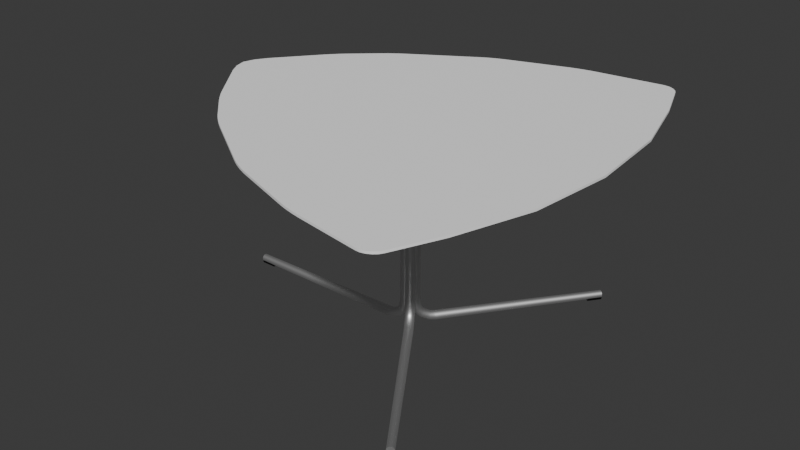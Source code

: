 # Source: Mesa_peque_a_AU.blend  (saved by Blender 4.0.36; exported with 4.5.12 LTS)
import bpy
from mathutils import Matrix  # noqa: F401  (used for matrix-valued properties, if any)

bpy.ops.wm.read_factory_settings(use_empty=True)
scene = bpy.context.scene
scene.name = 'Scene'

# ---- collections
col_collection = bpy.data.collections.new('Collection'); scene.collection.children.link(col_collection)

# ---- materials (node trees are filled in below, after node groups)
mat_base = bpy.data.materials.new('Base')
mat_base.use_transparent_shadow = False
mat_soporte_patas = bpy.data.materials.new('soporte patas')
mat_soporte_patas.use_transparent_shadow = False
mat_table = bpy.data.materials.new('Table')
mat_table.use_transparent_shadow = False

# ---- node groups
ng_auto_smooth = bpy.data.node_groups.new('Auto Smooth', 'GeometryNodeTree')
_s = ng_auto_smooth.interface.new_socket(name='Geometry', in_out='OUTPUT', socket_type='NodeSocketGeometry')
_s = ng_auto_smooth.interface.new_socket(name='Geometry', in_out='INPUT', socket_type='NodeSocketGeometry')
_s = ng_auto_smooth.interface.new_socket(name='Angle', in_out='INPUT', socket_type='NodeSocketFloat')
_s.subtype = 'ANGLE'
_s.min_value = 0.0
_s.max_value = 3.142
ng_auto_smooth.is_modifier = True
_N = ng_auto_smooth.nodes; _L = ng_auto_smooth.links
n0 = _N.new('NodeGroupOutput'); n0.name = 'Group Output'; n0.location = (480, -100)
n1 = _N.new('NodeGroupInput'); n1.name = 'Group Input'; n1.location = (-420, -300)
n2 = _N.new('NodeGroupInput'); n2.name = 'Group Input.001'; n2.location = (-60, -100)
n3 = _N.new('GeometryNodeSetShadeSmooth'); n3.name = 'Set Shade Smooth'; n3.location = (120, -100)
n3.domain = 'EDGE'
n4 = _N.new('GeometryNodeSetShadeSmooth'); n4.name = 'Set Shade Smooth.001'; n4.location = (300, -100)
n5 = _N.new('GeometryNodeInputMeshEdgeAngle'); n5.name = 'Edge Angle'; n5.location = (-420, -220)
n6 = _N.new('GeometryNodeInputEdgeSmooth'); n6.name = 'Is Edge Smooth'; n6.location = (-60, -160)
n7 = _N.new('GeometryNodeInputShadeSmooth'); n7.name = 'Is Face Smooth'; n7.location = (-240, -340)
n8 = _N.new('FunctionNodeBooleanMath'); n8.name = 'Boolean Math'; n8.location = (-60, -220)
n9 = _N.new('FunctionNodeCompare'); n9.name = 'Compare'; n9.location = (-240, -180)
n9.operation = 'LESS_EQUAL'
_L.new(n5.outputs[0], n9.inputs[0])
_L.new(n4.outputs[0], n0.inputs[0])
_L.new(n1.outputs[1], n9.inputs[1])
_L.new(n9.outputs[0], n8.inputs[0])
_L.new(n7.outputs[0], n8.inputs[1])
_L.new(n2.outputs[0], n3.inputs[0])
_L.new(n6.outputs[0], n3.inputs[1])
_L.new(n3.outputs[0], n4.inputs[0])
_L.new(n8.outputs[0], n3.inputs[2])
n0.is_active_output = True

# ---- material node trees
mat_base.use_nodes = True; mat_base.node_tree.nodes.clear()
_N = mat_base.node_tree.nodes; _L = mat_base.node_tree.links
n0 = _N.new('ShaderNodeBsdfPrincipled'); n0.name = 'Principled BSDF'; n0.location = (10, 300)
n0.inputs[1].default_value = 0.9637
n0.inputs[3].default_value = 1.45
n1 = _N.new('ShaderNodeOutputMaterial'); n1.name = 'Material Output'; n1.location = (300, 300)
_L.new(n0.outputs[0], n1.inputs[0])
n1.is_active_output = True
mat_soporte_patas.use_nodes = True; mat_soporte_patas.node_tree.nodes.clear()
_N = mat_soporte_patas.node_tree.nodes; _L = mat_soporte_patas.node_tree.links
n0 = _N.new('ShaderNodeBsdfPrincipled'); n0.name = 'Principled BSDF'; n0.location = (10, 300)
n0.inputs[0].default_value = (0.0, 0.0, 0.0, 1.0)
n0.inputs[3].default_value = 1.45
n1 = _N.new('ShaderNodeOutputMaterial'); n1.name = 'Material Output'; n1.location = (300, 300)
_L.new(n0.outputs[0], n1.inputs[0])
n1.is_active_output = True
mat_table.use_nodes = True; mat_table.node_tree.nodes.clear()
_N = mat_table.node_tree.nodes; _L = mat_table.node_tree.links
n0 = _N.new('ShaderNodeBsdfPrincipled'); n0.name = 'Principled BSDF'; n0.location = (10, 300)
n0.inputs[0].default_value = (0.9871, 0.9871, 0.9871, 1.0)
n0.inputs[2].default_value = 0.8731
n0.inputs[3].default_value = 1.45
n1 = _N.new('ShaderNodeOutputMaterial'); n1.name = 'Material Output'; n1.location = (300, 300)
_L.new(n0.outputs[0], n1.inputs[0])
n1.is_active_output = True

# ---- world
world_world = bpy.data.worlds.new('World'); scene.world = world_world
world_world.use_nodes = True; world_world.node_tree.nodes.clear()
_N = world_world.node_tree.nodes; _L = world_world.node_tree.links
n0 = _N.new('ShaderNodeOutputWorld'); n0.name = 'World Output'; n0.location = (300, 300)
n1 = _N.new('ShaderNodeBackground'); n1.name = 'Background'; n1.location = (10, 300)
n1.inputs[0].default_value = (0.05088, 0.05088, 0.05088, 1.0)
_L.new(n1.outputs[0], n0.inputs[0])
n0.is_active_output = True
world_world.color = (0.05088, 0.05088, 0.05088)
world_world.use_sun_shadow = False
world_world.sun_shadow_jitter_overblur = 0.0

# ---- meshes
me_cylinder_005 = bpy.data.meshes.new('Cylinder.005')
me_cylinder_005.from_pydata([(0.02393, -0.0398, -0.3239), (0.02393, -0.0398, 1.06), (0.01962, -0.03115, -0.3239), (0.01962, -0.03115, 1.06), (0.01792, -0.02164, -0.3239), (0.01792, -0.02164, 1.06), (0.01898, -0.01203, -0.3239), (0.01898, -0.01203, 1.06), (0.02269, -0.003113, -0.3239), (0.02269, -0.003113, 1.06), (0.02877, 0.004399, -0.3239), (0.02877, 0.004399, 1.06), (0.03671, 0.009896, -0.3239), (0.03671, 0.009896, 1.056), (0.04589, 0.01293, -0.3239), (0.04589, 0.01293, 1.056), (0.05554, 0.01326, -0.3239), (0.05554, 0.01326, 1.056), (0.0649, 0.01085, -0.3239), (0.0649, 0.01085, 1.056), (0.0732, 0.005905, -0.3239), (0.0732, 0.005905, 1.056), (0.07977, -0.001179, -0.3239), (0.07977, -0.001179, 1.056), (0.08408, -0.009828, -0.3239), (0.08408, -0.009828, 1.056), (0.08578, -0.01934, -0.3239), (0.08578, -0.01934, 1.056), (0.08473, -0.02894, -0.3239), (0.08473, -0.02894, 1.056), (0.08102, -0.03787, -0.3239), (0.08102, -0.03787, 1.06), (0.07494, -0.04538, -0.3239), (0.07494, -0.04538, 1.06), (0.06699, -0.05087, -0.3239), (0.06699, -0.05087, 1.06), (0.05782, -0.05391, -0.3239), (0.05782, -0.05391, 1.06), (0.04816, -0.05424, -0.3239), (0.04816, -0.05424, 1.06), (0.0388, -0.05183, -0.3239), (0.0388, -0.05183, 1.06), (0.0305, -0.04688, -0.3239), (0.0305, -0.04688, 1.06), (0.02732, -0.0447, -0.3626), (0.02344, -0.03667, -0.3663), (0.02214, -0.02773, -0.3697), (0.02351, -0.0186, -0.3726), (0.02746, -0.01001, -0.3746), (0.03366, -0.002679, -0.3757), (0.04161, 0.002818, -0.3757), (0.05066, 0.006029, -0.3746), (0.06008, 0.006695, -0.3726), (0.06911, 0.004761, -0.3697), (0.07702, 0.000385, -0.3663), (0.08316, -0.006079, -0.3626), (0.08704, -0.01411, -0.3589), (0.08835, -0.02305, -0.3554), (0.08697, -0.03218, -0.3526), (0.08302, -0.04077, -0.3506), (0.07682, -0.0481, -0.3495), (0.06888, -0.0536, -0.3495), (0.05983, -0.05681, -0.3506), (0.0504, -0.05747, -0.3526), (0.04137, -0.05554, -0.3554), (0.03346, -0.05116, -0.3589), (0.03339, -0.05347, -0.4047), (0.03034, -0.04665, -0.4108), (0.02981, -0.03882, -0.4165), (0.03182, -0.03061, -0.4211), (0.03623, -0.02269, -0.4245), (0.04266, -0.0157, -0.4262), (0.05061, -0.0102, -0.4262), (0.05942, -0.006644, -0.4245), (0.06839, -0.005318, -0.4211), (0.07678, -0.006329, -0.4165), (0.08392, -0.009594, -0.4108), (0.08923, -0.01485, -0.4047), (0.09227, -0.02167, -0.3986), (0.09281, -0.0295, -0.3929), (0.09079, -0.03771, -0.3882), (0.08639, -0.04563, -0.3849), (0.07995, -0.05262, -0.3831), (0.072, -0.05812, -0.3831), (0.06319, -0.06167, -0.3849), (0.05422, -0.063, -0.3882), (0.04583, -0.06199, -0.3929), (0.03869, -0.05872, -0.3986), (0.04986, -0.07729, -0.4394), (0.04835, -0.07269, -0.4477), (0.04923, -0.0669, -0.4554), (0.05242, -0.06039, -0.4618), (0.05766, -0.05368, -0.4664), (0.06453, -0.04732, -0.4687), (0.07248, -0.04182, -0.4687), (0.08086, -0.03764, -0.4664), (0.08899, -0.0351, -0.4618), (0.0962, -0.03441, -0.4554), (0.1019, -0.03563, -0.4477), (0.1057, -0.03867, -0.4394), (0.1072, -0.04326, -0.431), (0.1063, -0.04905, -0.4233), (0.1031, -0.05556, -0.4169), (0.0979, -0.06227, -0.4124), (0.09102, -0.06863, -0.41), (0.08308, -0.07413, -0.41), (0.0747, -0.07832, -0.4124), (0.06657, -0.08086, -0.4169), (0.05935, -0.08154, -0.4233), (0.05363, -0.08032, -0.431), (0.08147, -0.123, -0.4702), (0.08166, -0.1208, -0.4796), (0.08409, -0.1173, -0.4883), (0.08858, -0.1127, -0.4954), (0.09475, -0.1073, -0.5006), (0.1021, -0.1016, -0.5033), (0.1101, -0.09615, -0.5033), (0.1179, -0.09126, -0.5006), (0.1251, -0.08738, -0.4954), (0.1311, -0.08482, -0.4883), (0.1352, -0.08379, -0.4796), (0.1373, -0.08437, -0.4702), (0.1371, -0.08652, -0.4608), (0.1347, -0.09005, -0.4521), (0.1302, -0.09469, -0.4449), (0.124, -0.1001, -0.4398), (0.1167, -0.1057, -0.4371), (0.1087, -0.1112, -0.4371), (0.1008, -0.1161, -0.4398), (0.09363, -0.12, -0.4449), (0.08771, -0.1225, -0.4521), (0.08354, -0.1236, -0.4608), (0.1062, -0.1588, -0.4778), (0.1072, -0.1578, -0.4874), (0.1105, -0.1554, -0.4962), (0.1156, -0.1517, -0.5035), (0.1222, -0.147, -0.5087), (0.1298, -0.1417, -0.5114), (0.1378, -0.1362, -0.5114), (0.1454, -0.131, -0.5087), (0.1522, -0.1264, -0.5035), (0.1574, -0.1229, -0.4962), (0.1608, -0.1208, -0.4874), (0.1621, -0.1202, -0.4778), (0.161, -0.1211, -0.4683), (0.1578, -0.1235, -0.4595), (0.1527, -0.1272, -0.4522), (0.146, -0.1319, -0.447), (0.1385, -0.1372, -0.4442), (0.1305, -0.1427, -0.4442), (0.1229, -0.1479, -0.447), (0.1161, -0.1525, -0.4522), (0.1108, -0.156, -0.4595), (0.1074, -0.1581, -0.4683), (0.8282, -1.191, -0.4903), (0.8291, -1.191, -0.498), (0.8317, -1.189, -0.5052), (0.8358, -1.186, -0.5111), (0.8412, -1.182, -0.5153), (0.8474, -1.178, -0.5176), (0.8538, -1.173, -0.5176), (0.86, -1.169, -0.5153), (0.8655, -1.165, -0.5111), (0.8698, -1.162, -0.5052), (0.8725, -1.161, -0.498), (0.8735, -1.16, -0.4903), (0.8727, -1.161, -0.4825), (0.8701, -1.163, -0.4754), (0.8659, -1.166, -0.4695), (0.8605, -1.17, -0.4652), (0.8544, -1.174, -0.463), (0.8479, -1.178, -0.463), (0.8417, -1.183, -0.4652), (0.8362, -1.186, -0.4695), (0.832, -1.189, -0.4754), (0.8292, -1.191, -0.4825), (0.7895, -1.094, -0.4615), (0.796, -1.09, -0.4615), (0.8146, -1.076, -0.4972), (0.8118, -1.078, -0.5044), (0.7771, -1.102, -0.5105), (0.7729, -1.105, -0.5044), (0.7831, -1.098, -0.4637), (0.8156, -1.075, -0.4893), (0.7826, -1.098, -0.5148), (0.7776, -1.102, -0.468), (0.8147, -1.076, -0.4814), (0.7889, -1.093, -0.5171), (0.7732, -1.105, -0.4741), (0.8121, -1.078, -0.4741), (0.7955, -1.089, -0.5171), (0.7704, -1.107, -0.4814), (0.8078, -1.081, -0.468), (0.8018, -1.084, -0.5148), (0.7694, -1.107, -0.4893), (0.8023, -1.085, -0.4637), (0.8074, -1.081, -0.5105), (0.7702, -1.107, -0.4972), (0.8317, -1.189, -0.5204), (0.8358, -1.186, -0.5264), (0.8412, -1.182, -0.5306), (0.8474, -1.178, -0.5328), (0.8538, -1.173, -0.5328), (0.86, -1.169, -0.5306), (0.8655, -1.165, -0.5264), (0.8698, -1.162, -0.5204), (0.7771, -1.102, -0.5257), (0.7826, -1.098, -0.5301), (0.7889, -1.093, -0.5323), (0.7955, -1.089, -0.5323), (0.8018, -1.084, -0.5301), (0.8074, -1.081, -0.5257), (0.8118, -1.078, -0.5197), (0.7729, -1.105, -0.5197), (-0.0114, 0.0356, -0.3239), (-0.0114, 0.0356, 1.06), (-0.001837, 0.03422, -0.3239), (-0.001837, 0.03422, 1.06), (0.006953, 0.03021, -0.3239), (0.006953, 0.03021, 1.06), (0.01426, 0.02388, -0.3239), (0.01426, 0.02388, 1.06), (0.01948, 0.01575, -0.3239), (0.01948, 0.01575, 1.06), (0.0222, 0.006481, -0.3239), (0.0222, 0.006481, 1.06), (0.0222, -0.003181, -0.3239), (0.0222, -0.003181, 1.056), (0.01948, -0.01245, -0.3239), (0.01948, -0.01245, 1.056), (0.01426, -0.02058, -0.3239), (0.01426, -0.02058, 1.056), (0.006953, -0.02691, -0.3239), (0.006953, -0.02691, 1.056), (-0.001837, -0.03092, -0.3239), (-0.001837, -0.03092, 1.056), (-0.0114, -0.0323, -0.3239), (-0.0114, -0.0323, 1.056), (-0.02097, -0.03092, -0.3239), (-0.02097, -0.03092, 1.056), (-0.02976, -0.02691, -0.3239), (-0.02976, -0.02691, 1.056), (-0.03706, -0.02058, -0.3239), (-0.03706, -0.02058, 1.056), (-0.04228, -0.01245, -0.3239), (-0.04228, -0.01245, 1.06), (-0.045, -0.003182, -0.3239), (-0.045, -0.003182, 1.06), (-0.045, 0.006481, -0.3239), (-0.045, 0.006481, 1.06), (-0.04228, 0.01575, -0.3239), (-0.04228, 0.01575, 1.06), (-0.03706, 0.02388, -0.3239), (-0.03706, 0.02388, 1.06), (-0.02975, 0.03021, -0.3239), (-0.02975, 0.03021, 1.06), (-0.02097, 0.03422, -0.3239), (-0.02097, 0.03422, 1.06), (-0.01736, 0.0356, -0.3626), (-0.008548, 0.03422, -0.3663), (-0.0004514, 0.03021, -0.3697), (0.006276, 0.02388, -0.3726), (0.01109, 0.01575, -0.3746), (0.0136, 0.006481, -0.3757), (0.0136, -0.003181, -0.3757), (0.01109, -0.01245, -0.3746), (0.006275, -0.02058, -0.3726), (-0.0004513, -0.02691, -0.3697), (-0.008548, -0.03092, -0.3663), (-0.01736, -0.0323, -0.3626), (-0.02617, -0.03092, -0.3589), (-0.03427, -0.02691, -0.3554), (-0.04099, -0.02058, -0.3526), (-0.04581, -0.01245, -0.3506), (-0.04831, -0.003182, -0.3495), (-0.04831, 0.006482, -0.3495), (-0.04581, 0.01575, -0.3506), (-0.04099, 0.02388, -0.3526), (-0.03427, 0.03021, -0.3554), (-0.02617, 0.03422, -0.3589), (-0.02802, 0.0356, -0.4047), (-0.02068, 0.03422, -0.4108), (-0.01393, 0.03021, -0.4165), (-0.00833, 0.02388, -0.4211), (-0.00432, 0.01575, -0.4245), (-0.002231, 0.006481, -0.4262), (-0.002232, -0.003182, -0.4262), (-0.00432, -0.01245, -0.4245), (-0.00833, -0.02058, -0.4211), (-0.01393, -0.02691, -0.4165), (-0.02068, -0.03092, -0.4108), (-0.02802, -0.0323, -0.4047), (-0.03536, -0.03092, -0.3986), (-0.04211, -0.02691, -0.3929), (-0.04771, -0.02058, -0.3882), (-0.05172, -0.01245, -0.3849), (-0.05381, -0.003181, -0.3831), (-0.05381, 0.006481, -0.3831), (-0.05172, 0.01575, -0.3849), (-0.04771, 0.02388, -0.3882), (-0.04211, 0.03021, -0.3929), (-0.03536, 0.03422, -0.3986), (-0.05698, 0.0356, -0.4394), (-0.05234, 0.03422, -0.4477), (-0.04808, 0.03021, -0.4554), (-0.04454, 0.02388, -0.4618), (-0.042, 0.01575, -0.4664), (-0.04068, 0.006481, -0.4687), (-0.04068, -0.003182, -0.4687), (-0.042, -0.01245, -0.4664), (-0.04454, -0.02058, -0.4618), (-0.04808, -0.02691, -0.4554), (-0.05234, -0.03092, -0.4477), (-0.05698, -0.0323, -0.4394), (-0.06162, -0.03092, -0.431), (-0.06588, -0.02691, -0.4233), (-0.06942, -0.02058, -0.4169), (-0.07196, -0.01245, -0.4124), (-0.07328, -0.003181, -0.41), (-0.07328, 0.006481, -0.41), (-0.07196, 0.01575, -0.4124), (-0.06942, 0.02388, -0.4169), (-0.06588, 0.03021, -0.4233), (-0.06162, 0.03422, -0.431), (-0.1126, 0.0356, -0.4702), (-0.1109, 0.03422, -0.4796), (-0.1094, 0.03021, -0.4883), (-0.1081, 0.02388, -0.4954), (-0.1072, 0.01575, -0.5006), (-0.1067, 0.006481, -0.5033), (-0.1067, -0.003181, -0.5033), (-0.1072, -0.01245, -0.5006), (-0.1081, -0.02058, -0.4954), (-0.1094, -0.02691, -0.4883), (-0.1109, -0.03092, -0.4796), (-0.1126, -0.0323, -0.4702), (-0.1142, -0.03092, -0.4608), (-0.1157, -0.02691, -0.4521), (-0.117, -0.02058, -0.4449), (-0.1179, -0.01245, -0.4398), (-0.1184, -0.003181, -0.4371), (-0.1184, 0.006481, -0.4371), (-0.1179, 0.01575, -0.4398), (-0.117, 0.02388, -0.4449), (-0.1157, 0.03021, -0.4521), (-0.1142, 0.03422, -0.4608), (-0.1561, 0.0356, -0.4778), (-0.1559, 0.03422, -0.4874), (-0.1557, 0.03021, -0.4962), (-0.1556, 0.02388, -0.5035), (-0.1555, 0.01575, -0.5087), (-0.1555, 0.006482, -0.5114), (-0.1555, -0.003182, -0.5114), (-0.1555, -0.01245, -0.5087), (-0.1556, -0.02058, -0.5035), (-0.1557, -0.02691, -0.4962), (-0.1559, -0.03092, -0.4874), (-0.1561, -0.0323, -0.4778), (-0.1562, -0.03092, -0.4683), (-0.1564, -0.02691, -0.4595), (-0.1565, -0.02058, -0.4522), (-0.1566, -0.01245, -0.447), (-0.1567, -0.003181, -0.4442), (-0.1567, 0.00648, -0.4442), (-0.1566, 0.01575, -0.447), (-0.1565, 0.02388, -0.4522), (-0.1564, 0.03021, -0.4595), (-0.1562, 0.03422, -0.4683), (-1.416, 0.02921, -0.4903), (-1.416, 0.02809, -0.498), (-1.416, 0.02483, -0.5052), (-1.416, 0.01969, -0.5111), (-1.416, 0.0131, -0.5153), (-1.416, 0.005572, -0.5176), (-1.416, -0.002272, -0.5176), (-1.416, -0.009798, -0.5153), (-1.416, -0.0164, -0.5111), (-1.416, -0.02153, -0.5052), (-1.416, -0.02479, -0.498), (-1.416, -0.02591, -0.4903), (-1.416, -0.02479, -0.4825), (-1.416, -0.02153, -0.4754), (-1.416, -0.0164, -0.4695), (-1.417, -0.009798, -0.4652), (-1.417, -0.002272, -0.463), (-1.417, 0.005571, -0.463), (-1.417, 0.0131, -0.4652), (-1.416, 0.0197, -0.4695), (-1.416, 0.02483, -0.4754), (-1.416, 0.02809, -0.4825), (-1.314, 0.005645, -0.4615), (-1.314, -0.002346, -0.4615), (-1.313, -0.02529, -0.4972), (-1.313, -0.02197, -0.5044), (-1.313, 0.02004, -0.5105), (-1.313, 0.02527, -0.5044), (-1.314, 0.01331, -0.4637), (-1.313, -0.02643, -0.4893), (-1.313, 0.01331, -0.5148), (-1.314, 0.02004, -0.468), (-1.314, -0.02529, -0.4814), (-1.313, 0.005646, -0.5171), (-1.314, 0.02527, -0.4741), (-1.314, -0.02197, -0.4741), (-1.313, -0.002347, -0.5171), (-1.314, 0.02859, -0.4814), (-1.314, -0.01674, -0.468), (-1.313, -0.01001, -0.5148), (-1.313, 0.02973, -0.4893), (-1.314, -0.01001, -0.4637), (-1.313, -0.01674, -0.5105), (-1.313, 0.02859, -0.4972), (-1.416, 0.02483, -0.5204), (-1.416, 0.01969, -0.5264), (-1.416, 0.0131, -0.5306), (-1.416, 0.005572, -0.5328), (-1.416, -0.002272, -0.5328), (-1.416, -0.009798, -0.5306), (-1.416, -0.0164, -0.5264), (-1.416, -0.02153, -0.5204), (-1.313, 0.02004, -0.5257), (-1.313, 0.01331, -0.5301), (-1.313, 0.005646, -0.5323), (-1.313, -0.002347, -0.5323), (-1.313, -0.01001, -0.5301), (-1.313, -0.01674, -0.5257), (-1.313, -0.02197, -0.5197), (-1.313, 0.02527, -0.5197), (0.07183, 0.02605, -0.3239), (0.07183, 0.02605, 1.06), (0.06512, 0.0191, -0.3239), (0.06512, 0.0191, 1.06), (0.05672, 0.01433, -0.3239), (0.05672, 0.01433, 1.06), (0.04731, 0.01211, -0.3239), (0.04731, 0.01211, 1.06), (0.03766, 0.01264, -0.3239), (0.03766, 0.01264, 1.06), (0.02855, 0.01586, -0.3239), (0.02855, 0.01586, 1.06), (0.02072, 0.02152, -0.3239), (0.02072, 0.02152, 1.056), (0.0148, 0.02916, -0.3239), (0.0148, 0.02916, 1.056), (0.01127, 0.03815, -0.3239), (0.01127, 0.03815, 1.056), (0.01042, 0.04778, -0.3239), (0.01042, 0.04778, 1.056), (0.01231, 0.05725, -0.3239), (0.01231, 0.05725, 1.056), (0.0168, 0.06581, -0.3239), (0.0168, 0.06581, 1.056), (0.02352, 0.07276, -0.3239), (0.02352, 0.07276, 1.056), (0.03192, 0.07753, -0.3239), (0.03192, 0.07753, 1.056), (0.04132, 0.07974, -0.3239), (0.04132, 0.07974, 1.056), (0.05097, 0.07922, -0.3239), (0.05097, 0.07922, 1.06), (0.06008, 0.07599, -0.3239), (0.06008, 0.07599, 1.06), (0.06791, 0.07034, -0.3239), (0.06791, 0.07034, 1.06), (0.07383, 0.0627, -0.3239), (0.07383, 0.0627, 1.06), (0.07736, 0.0537, -0.3239), (0.07736, 0.0537, 1.06), (0.07821, 0.04408, -0.3239), (0.07821, 0.04408, 1.06), (0.07632, 0.0346, -0.3239), (0.07632, 0.0346, 1.06), (0.07532, 0.03088, -0.3626), (0.06905, 0.02454, -0.3663), (0.06105, 0.02033, -0.3697), (0.05198, 0.01858, -0.3726), (0.04258, 0.01944, -0.3746), (0.03359, 0.02284, -0.3757), (0.02576, 0.0285, -0.3757), (0.01971, 0.03596, -0.3746), (0.01594, 0.04462, -0.3726), (0.01475, 0.05378, -0.3697), (0.01624, 0.06269, -0.3663), (0.02029, 0.07064, -0.3626), (0.02656, 0.07698, -0.3589), (0.03456, 0.08119, -0.3554), (0.04363, 0.08293, -0.3526), (0.05303, 0.08207, -0.3506), (0.06202, 0.07868, -0.3495), (0.06985, 0.07302, -0.3495), (0.0759, 0.06556, -0.3506), (0.07967, 0.05689, -0.3526), (0.08086, 0.04774, -0.3554), (0.07937, 0.03882, -0.3589), (0.08157, 0.03952, -0.4047), (0.07615, 0.03437, -0.4108), (0.06895, 0.03126, -0.4165), (0.06054, 0.03042, -0.4211), (0.0516, 0.03193, -0.4245), (0.04286, 0.03567, -0.4262), (0.03503, 0.04132, -0.4262), (0.02874, 0.04845, -0.4245), (0.0245, 0.05646, -0.4211), (0.02265, 0.06471, -0.4165), (0.02335, 0.07253, -0.4108), (0.02653, 0.07928, -0.4047), (0.03195, 0.08443, -0.3986), (0.03915, 0.08754, -0.3929), (0.04756, 0.08838, -0.3882), (0.0565, 0.08687, -0.3849), (0.06524, 0.08313, -0.3831), (0.07307, 0.07748, -0.3831), (0.07936, 0.07035, -0.3849), (0.0836, 0.06234, -0.3882), (0.08545, 0.05409, -0.3929), (0.08475, 0.04627, -0.3986), (0.09853, 0.06299, -0.4394), (0.0947, 0.06004, -0.4477), (0.08894, 0.05893, -0.4554), (0.08174, 0.05977, -0.4618), (0.07367, 0.06247, -0.4664), (0.06538, 0.06683, -0.4687), (0.05755, 0.07249, -0.4687), (0.05081, 0.07899, -0.4664), (0.0457, 0.08581, -0.4618), (0.04265, 0.09238, -0.4554), (0.04189, 0.09819, -0.4477), (0.04349, 0.1028, -0.4394), (0.04732, 0.1057, -0.431), (0.05307, 0.1068, -0.4233), (0.06028, 0.106, -0.4169), (0.06835, 0.1033, -0.4124), (0.07664, 0.09891, -0.41), (0.08447, 0.09325, -0.41), (0.09121, 0.08675, -0.4124), (0.09632, 0.07994, -0.4169), (0.09937, 0.07336, -0.4233), (0.1001, 0.06756, -0.431), (0.1311, 0.108, -0.4702), (0.129, 0.1075, -0.4796), (0.1248, 0.1086, -0.4883), (0.119, 0.1113, -0.4954), (0.1119, 0.1153, -0.5006), (0.1041, 0.1204, -0.5033), (0.09623, 0.126, -0.5033), (0.08899, 0.1318, -0.5006), (0.08293, 0.1373, -0.4954), (0.07854, 0.1421, -0.4883), (0.07618, 0.1457, -0.4796), (0.07604, 0.1478, -0.4702), (0.07813, 0.1483, -0.4608), (0.08227, 0.1472, -0.4521), (0.08814, 0.1445, -0.4449), (0.09526, 0.1405, -0.4398), (0.103, 0.1355, -0.4371), (0.1109, 0.1298, -0.4371), (0.1181, 0.124, -0.4398), (0.1242, 0.1185, -0.4449), (0.1286, 0.1138, -0.4521), (0.1309, 0.1102, -0.4608), (0.1566, 0.1433, -0.4778), (0.1553, 0.144, -0.4874), (0.152, 0.1462, -0.4962), (0.1468, 0.1498, -0.5035), (0.1401, 0.1545, -0.5087), (0.1326, 0.1599, -0.5114), (0.1248, 0.1655, -0.5114), (0.1173, 0.171, -0.5087), (0.1107, 0.1758, -0.5035), (0.1057, 0.1796, -0.4962), (0.1025, 0.1821, -0.4874), (0.1015, 0.1831, -0.4778), (0.1027, 0.1824, -0.4683), (0.1061, 0.1802, -0.4595), (0.1113, 0.1766, -0.4522), (0.1179, 0.1719, -0.447), (0.1255, 0.1665, -0.4442), (0.1333, 0.1608, -0.4442), (0.1408, 0.1554, -0.447), (0.1473, 0.1505, -0.4522), (0.1524, 0.1467, -0.4595), (0.1555, 0.1442, -0.4683), (0.8893, 1.168, -0.4903), (0.8883, 1.169, -0.498), (0.8856, 1.171, -0.5052), (0.8814, 1.174, -0.5111), (0.876, 1.177, -0.5153), (0.8699, 1.182, -0.5176), (0.8635, 1.186, -0.5176), (0.8574, 1.191, -0.5153), (0.8521, 1.195, -0.5111), (0.848, 1.198, -0.5052), (0.8455, 1.2, -0.498), (0.8447, 1.201, -0.4903), (0.8456, 1.2, -0.4825), (0.8484, 1.198, -0.4754), (0.8526, 1.195, -0.4695), (0.858, 1.192, -0.4652), (0.8641, 1.187, -0.463), (0.8705, 1.183, -0.463), (0.8765, 1.178, -0.4652), (0.8818, 1.174, -0.4695), (0.8859, 1.171, -0.4754), (0.8885, 1.169, -0.4825), (0.8104, 1.099, -0.4615), (0.8039, 1.104, -0.4615), (0.7849, 1.117, -0.4972), (0.7876, 1.115, -0.5044), (0.8215, 1.09, -0.5105), (0.8259, 1.087, -0.5044), (0.8166, 1.095, -0.4637), (0.7841, 1.118, -0.4893), (0.8161, 1.094, -0.5148), (0.822, 1.091, -0.468), (0.7851, 1.117, -0.4814), (0.8098, 1.099, -0.5171), (0.8262, 1.088, -0.4741), (0.7879, 1.115, -0.4741), (0.8033, 1.103, -0.5171), (0.8288, 1.086, -0.4814), (0.7922, 1.112, -0.468), (0.7971, 1.108, -0.5148), (0.8296, 1.085, -0.4893), (0.7977, 1.109, -0.4637), (0.7917, 1.112, -0.5105), (0.8286, 1.085, -0.4972), (0.8856, 1.171, -0.5204), (0.8814, 1.174, -0.5264), (0.876, 1.177, -0.5306), (0.8699, 1.182, -0.5328), (0.8635, 1.186, -0.5328), (0.8574, 1.191, -0.5306), (0.8521, 1.195, -0.5264), (0.848, 1.198, -0.5204), (0.8215, 1.09, -0.5257), (0.8161, 1.094, -0.5301), (0.8098, 1.099, -0.5323), (0.8033, 1.103, -0.5323), (0.7971, 1.108, -0.5301), (0.7917, 1.112, -0.5257), (0.7876, 1.115, -0.5197), (0.8259, 1.087, -0.5197), (-1.437, -0.175, 1.076), (-1.437, 0.1649, 1.076), (-1.513, -0.005032, 1.076), (1.485, -0.04745, 1.076), (0.4265, -0.03693, 1.076), (-0.1932, -0.02633, 1.076), (-0.8128, -0.01572, 1.076), (0.434, 1.413, 1.076), (-0.1982, -1.279, 1.076), (-1.489, -0.09, 1.076), (1.423, -0.6497, 1.076), (-0.8141, -0.4547, 1.076), (-0.1957, -0.6582, 1.076), (0.4228, -0.7645, 1.076), (1.428, 0.5798, 1.076), (-1.489, 0.07994, 1.076), (-0.8116, 0.4083, 1.076), (-0.1907, 0.5831, 1.076), (0.4303, 0.6881, 1.076), (-1.163, -0.01038, 1.076), (-1.152, -0.2723, 1.076), (-1.15, 0.2441, 1.076), (1.282, 1.088, 1.076), (-0.8109, 0.6203, 1.076), (-0.1894, 0.898, 1.076), (0.4321, 1.051, 1.076), (-1.463, 0.1224, 1.076), (-1.137, 0.3988, 1.076), (-1.463, -0.1325, 1.076), (1.252, -1.183, 1.076), (-0.8147, -0.6669, 1.076), (-0.1969, -0.9684, 1.076), (0.4209, -1.128, 1.076), (-1.139, -0.4264, 1.076), (-1.437, -0.175, 1.06), (-1.437, 0.1649, 1.06), (-1.513, -0.005032, 1.06), (1.485, -0.04745, 1.06), (0.4265, -0.03693, 1.06), (-0.1932, -0.02633, 1.06), (-0.8128, -0.01572, 1.06), (0.4325, 1.397, 1.076), (-0.1923, -1.263, 1.076), (-1.489, -0.09, 1.06), (1.423, -0.6497, 1.06), (-0.8141, -0.4547, 1.06), (-0.1957, -0.6582, 1.06), (0.4228, -0.7645, 1.06), (1.428, 0.5798, 1.06), (-1.489, 0.07994, 1.06), (-0.8116, 0.4083, 1.06), (-0.1907, 0.5831, 1.06), (0.4303, 0.6881, 1.06), (-1.163, -0.01038, 1.06), (-1.152, -0.2723, 1.06), (-1.15, 0.2441, 1.06), (1.282, 1.088, 1.06), (-0.8109, 0.6203, 1.06), (-0.1894, 0.898, 1.06), (0.4321, 1.051, 1.06), (-1.463, 0.1224, 1.06), (-1.137, 0.3988, 1.06), (-1.463, -0.1325, 1.06), (1.252, -1.183, 1.06), (-0.8147, -0.6669, 1.06), (-0.1969, -0.9684, 1.06), (0.4209, -1.128, 1.06), (-1.139, -0.4264, 1.06), (0.9763, -1.585, 1.076), (1.109, -1.513, 1.076), (1.007, -1.586, 1.076), (1.039, -1.578, 1.076), (1.069, -1.562, 1.076), (1.093, -1.54, 1.076), (1.16, 1.407, 1.076), (1.031, 1.485, 1.076), (1.145, 1.434, 1.076), (1.122, 1.457, 1.076), (1.093, 1.475, 1.076), (1.062, 1.484, 1.076), (1.109, -1.513, 1.06), (0.9763, -1.585, 1.06), (1.093, -1.54, 1.06), (1.069, -1.562, 1.06), (1.039, -1.578, 1.06), (1.007, -1.586, 1.06), (1.031, 1.485, 1.06), (1.16, 1.407, 1.06), (1.062, 1.484, 1.06), (1.093, 1.475, 1.06), (1.122, 1.457, 1.06), (1.145, 1.434, 1.06), (-0.8777, -0.8193, 1.076), (-0.7427, -0.9262, 1.076), (-0.8151, -0.7927, 1.076), (-0.8368, -0.8555, 1.076), (-0.7874, -0.8947, 1.076), (-0.2708, -1.232, 1.076), (-0.1164, -1.307, 1.076), (-0.1978, -1.192, 1.076), (-0.2235, -1.259, 1.076), (-0.167, -1.286, 1.076), (0.3373, -1.464, 1.076), (0.5043, -1.506, 1.076), (0.4195, -1.406, 1.076), (0.3896, -1.48, 1.076), (0.4507, -1.495, 1.076), (0.5199, 1.424, 1.076), (0.3517, 1.387, 1.076), (0.4336, 1.327, 1.076), (0.4659, 1.415, 1.076), (0.4044, 1.401, 1.076), (-0.1058, 1.239, 1.076), (-0.2619, 1.168, 1.076), (-0.1885, 1.126, 1.076), (-0.1569, 1.22, 1.076), (-0.214, 1.194, 1.076), (-0.7365, 0.8774, 1.076), (-0.875, 0.7748, 1.076), (-0.8106, 0.7458, 1.076), (-0.7821, 0.8471, 1.076), (-0.8328, 0.8096, 1.076), (-1.059, 0.6109, 1.076), (-1.178, 0.4862, 1.076), (-1.131, 0.4673, 1.076), (-1.099, 0.5732, 1.076), (-1.142, 0.5275, 1.076), (-1.179, -0.5119, 1.076), (-1.064, -0.6404, 1.076), (-1.133, -0.4943, 1.076), (-1.144, -0.5542, 1.076), (-1.102, -0.6013, 1.076), (-0.7427, -0.9262, 1.06), (-0.8777, -0.8193, 1.06), (-0.8151, -0.7927, 1.06), (-0.7874, -0.8947, 1.06), (-0.8368, -0.8555, 1.06), (-0.1164, -1.307, 1.06), (-0.2708, -1.232, 1.06), (-0.1978, -1.192, 1.06), (-0.167, -1.286, 1.06), (-0.2235, -1.259, 1.06), (0.5043, -1.506, 1.06), (0.3373, -1.464, 1.06), (0.4195, -1.406, 1.06), (0.4507, -1.495, 1.06), (0.3896, -1.48, 1.06), (0.3517, 1.387, 1.06), (0.5199, 1.424, 1.06), (0.4336, 1.327, 1.06), (0.4044, 1.401, 1.06), (0.4659, 1.415, 1.06), (-0.2619, 1.168, 1.06), (-0.1058, 1.239, 1.06), (-0.1885, 1.126, 1.06), (-0.214, 1.194, 1.06), (-0.1569, 1.22, 1.06), (-0.875, 0.7748, 1.06), (-0.7365, 0.8774, 1.06), (-0.8106, 0.7458, 1.06), (-0.8328, 0.8096, 1.06), (-0.7821, 0.8471, 1.06), (-1.178, 0.4862, 1.06), (-1.059, 0.6109, 1.06), (-1.131, 0.4673, 1.06), (-1.142, 0.5275, 1.06), (-1.099, 0.5732, 1.06), (-1.064, -0.6404, 1.06), (-1.179, -0.5119, 1.06), (-1.133, -0.4943, 1.06), (-1.102, -0.6013, 1.06), (-1.144, -0.5542, 1.06)], [], [(0, 1, 3, 2), (2, 3, 5, 4), (4, 5, 7, 6), (6, 7, 9, 8), (8, 9, 11, 10), (10, 11, 13, 12), (12, 13, 15, 14), (14, 15, 17, 16), (16, 17, 19, 18), (18, 19, 21, 20), (20, 21, 23, 22), (22, 23, 25, 24), (24, 25, 27, 26), (26, 27, 29, 28), (28, 29, 31, 30), (30, 31, 33, 32), (32, 33, 35, 34), (34, 35, 37, 36), (36, 37, 39, 38), (38, 39, 41, 40), (3, 1, 43, 41, 39, 37, 35, 33, 31, 29, 27, 25, 23, 21, 19, 17, 15, 13, 11, 9, 7, 5), (40, 41, 43, 42), (42, 43, 1, 0), (4, 6, 47, 46), (51, 52, 74, 73), (14, 16, 52, 51), (0, 2, 45, 44), (24, 26, 57, 56), (34, 36, 62, 61), (10, 12, 50, 49), (20, 22, 55, 54), (30, 32, 60, 59), (40, 42, 65, 64), (6, 8, 48, 47), (16, 18, 53, 52), (26, 28, 58, 57), (36, 38, 63, 62), (2, 4, 46, 45), (12, 14, 51, 50), (22, 24, 56, 55), (32, 34, 61, 60), (42, 0, 44, 65), (8, 10, 49, 48), (18, 20, 54, 53), (28, 30, 59, 58), (38, 40, 64, 63), (66, 67, 89, 88), (44, 45, 67, 66), (59, 60, 82, 81), (52, 53, 75, 74), (45, 46, 68, 67), (60, 61, 83, 82), (53, 54, 76, 75), (46, 47, 69, 68), (61, 62, 84, 83), (54, 55, 77, 76), (47, 48, 70, 69), (62, 63, 85, 84), (55, 56, 78, 77), (48, 49, 71, 70), (63, 64, 86, 85), (56, 57, 79, 78), (49, 50, 72, 71), (64, 65, 87, 86), (57, 58, 80, 79), (50, 51, 73, 72), (65, 44, 66, 87), (58, 59, 81, 80), (96, 97, 119, 118), (81, 82, 104, 103), (74, 75, 97, 96), (67, 68, 90, 89), (82, 83, 105, 104), (75, 76, 98, 97), (68, 69, 91, 90), (83, 84, 106, 105), (76, 77, 99, 98), (69, 70, 92, 91), (84, 85, 107, 106), (77, 78, 100, 99), (70, 71, 93, 92), (85, 86, 108, 107), (78, 79, 101, 100), (71, 72, 94, 93), (86, 87, 109, 108), (79, 80, 102, 101), (72, 73, 95, 94), (87, 66, 88, 109), (80, 81, 103, 102), (73, 74, 96, 95), (111, 112, 134, 133), (89, 90, 112, 111), (104, 105, 127, 126), (97, 98, 120, 119), (90, 91, 113, 112), (105, 106, 128, 127), (98, 99, 121, 120), (91, 92, 114, 113), (106, 107, 129, 128), (99, 100, 122, 121), (92, 93, 115, 114), (107, 108, 130, 129), (100, 101, 123, 122), (93, 94, 116, 115), (108, 109, 131, 130), (101, 102, 124, 123), (94, 95, 117, 116), (109, 88, 110, 131), (102, 103, 125, 124), (95, 96, 118, 117), (88, 89, 111, 110), (103, 104, 126, 125), (177, 176, 171, 170), (126, 127, 149, 148), (119, 120, 142, 141), (112, 113, 135, 134), (127, 128, 150, 149), (120, 121, 143, 142), (113, 114, 136, 135), (128, 129, 151, 150), (121, 122, 144, 143), (114, 115, 137, 136), (129, 130, 152, 151), (122, 123, 145, 144), (115, 116, 138, 137), (130, 131, 153, 152), (123, 124, 146, 145), (116, 117, 139, 138), (131, 110, 132, 153), (124, 125, 147, 146), (117, 118, 140, 139), (110, 111, 133, 132), (125, 126, 148, 147), (118, 119, 141, 140), (154, 155, 156, 157, 158, 159, 160, 161, 162, 163, 164, 165, 166, 167, 168, 169, 170, 171, 172, 173, 174, 175), (179, 178, 164, 163), (196, 179, 212, 211), (176, 182, 172, 171), (178, 183, 165, 164), (162, 161, 203, 204), (182, 185, 173, 172), (183, 186, 166, 165), (190, 193, 210, 209), (185, 188, 174, 173), (186, 189, 167, 166), (161, 160, 202, 203), (188, 191, 175, 174), (189, 192, 168, 167), (160, 159, 201, 202), (191, 194, 154, 175), (192, 195, 169, 168), (184, 187, 208, 207), (194, 197, 155, 154), (195, 177, 170, 169), (156, 181, 213, 198), (197, 181, 156, 155), (133, 134, 181, 197), (140, 141, 179, 196), (147, 148, 177, 195), (132, 133, 197, 194), (139, 140, 196, 193), (146, 147, 195, 192), (153, 132, 194, 191), (138, 139, 193, 190), (145, 146, 192, 189), (152, 153, 191, 188), (137, 138, 190, 187), (144, 145, 189, 186), (151, 152, 188, 185), (136, 137, 187, 184), (143, 144, 186, 183), (150, 151, 185, 182), (135, 136, 184, 180), (142, 143, 183, 178), (149, 150, 182, 176), (134, 135, 180, 181), (141, 142, 178, 179), (148, 149, 176, 177), (213, 206, 199, 198), (206, 207, 200, 199), (207, 208, 201, 200), (208, 209, 202, 201), (209, 210, 203, 202), (210, 211, 204, 203), (211, 212, 205, 204), (180, 184, 207, 206), (163, 162, 204, 205), (157, 156, 198, 199), (187, 190, 209, 208), (179, 163, 205, 212), (158, 157, 199, 200), (193, 196, 211, 210), (181, 180, 206, 213), (159, 158, 200, 201), (214, 215, 217, 216), (216, 217, 219, 218), (218, 219, 221, 220), (220, 221, 223, 222), (222, 223, 225, 224), (224, 225, 227, 226), (226, 227, 229, 228), (228, 229, 231, 230), (230, 231, 233, 232), (232, 233, 235, 234), (234, 235, 237, 236), (236, 237, 239, 238), (238, 239, 241, 240), (240, 241, 243, 242), (242, 243, 245, 244), (244, 245, 247, 246), (246, 247, 249, 248), (248, 249, 251, 250), (250, 251, 253, 252), (252, 253, 255, 254), (217, 215, 257, 255, 253, 251, 249, 247, 245, 243, 241, 239, 237, 235, 233, 231, 229, 227, 225, 223, 221, 219), (254, 255, 257, 256), (256, 257, 215, 214), (218, 220, 261, 260), (265, 266, 288, 287), (228, 230, 266, 265), (214, 216, 259, 258), (238, 240, 271, 270), (248, 250, 276, 275), (224, 226, 264, 263), (234, 236, 269, 268), (244, 246, 274, 273), (254, 256, 279, 278), (220, 222, 262, 261), (230, 232, 267, 266), (240, 242, 272, 271), (250, 252, 277, 276), (216, 218, 260, 259), (226, 228, 265, 264), (236, 238, 270, 269), (246, 248, 275, 274), (256, 214, 258, 279), (222, 224, 263, 262), (232, 234, 268, 267), (242, 244, 273, 272), (252, 254, 278, 277), (280, 281, 303, 302), (258, 259, 281, 280), (273, 274, 296, 295), (266, 267, 289, 288), (259, 260, 282, 281), (274, 275, 297, 296), (267, 268, 290, 289), (260, 261, 283, 282), (275, 276, 298, 297), (268, 269, 291, 290), (261, 262, 284, 283), (276, 277, 299, 298), (269, 270, 292, 291), (262, 263, 285, 284), (277, 278, 300, 299), (270, 271, 293, 292), (263, 264, 286, 285), (278, 279, 301, 300), (271, 272, 294, 293), (264, 265, 287, 286), (279, 258, 280, 301), (272, 273, 295, 294), (310, 311, 333, 332), (295, 296, 318, 317), (288, 289, 311, 310), (281, 282, 304, 303), (296, 297, 319, 318), (289, 290, 312, 311), (282, 283, 305, 304), (297, 298, 320, 319), (290, 291, 313, 312), (283, 284, 306, 305), (298, 299, 321, 320), (291, 292, 314, 313), (284, 285, 307, 306), (299, 300, 322, 321), (292, 293, 315, 314), (285, 286, 308, 307), (300, 301, 323, 322), (293, 294, 316, 315), (286, 287, 309, 308), (301, 280, 302, 323), (294, 295, 317, 316), (287, 288, 310, 309), (325, 326, 348, 347), (303, 304, 326, 325), (318, 319, 341, 340), (311, 312, 334, 333), (304, 305, 327, 326), (319, 320, 342, 341), (312, 313, 335, 334), (305, 306, 328, 327), (320, 321, 343, 342), (313, 314, 336, 335), (306, 307, 329, 328), (321, 322, 344, 343), (314, 315, 337, 336), (307, 308, 330, 329), (322, 323, 345, 344), (315, 316, 338, 337), (308, 309, 331, 330), (323, 302, 324, 345), (316, 317, 339, 338), (309, 310, 332, 331), (302, 303, 325, 324), (317, 318, 340, 339), (391, 390, 385, 384), (340, 341, 363, 362), (333, 334, 356, 355), (326, 327, 349, 348), (341, 342, 364, 363), (334, 335, 357, 356), (327, 328, 350, 349), (342, 343, 365, 364), (335, 336, 358, 357), (328, 329, 351, 350), (343, 344, 366, 365), (336, 337, 359, 358), (329, 330, 352, 351), (344, 345, 367, 366), (337, 338, 360, 359), (330, 331, 353, 352), (345, 324, 346, 367), (338, 339, 361, 360), (331, 332, 354, 353), (324, 325, 347, 346), (339, 340, 362, 361), (332, 333, 355, 354), (368, 369, 370, 371, 372, 373, 374, 375, 376, 377, 378, 379, 380, 381, 382, 383, 384, 385, 386, 387, 388, 389), (393, 392, 378, 377), (410, 393, 426, 425), (390, 396, 386, 385), (392, 397, 379, 378), (376, 375, 417, 418), (396, 399, 387, 386), (397, 400, 380, 379), (404, 407, 424, 423), (399, 402, 388, 387), (400, 403, 381, 380), (375, 374, 416, 417), (402, 405, 389, 388), (403, 406, 382, 381), (374, 373, 415, 416), (405, 408, 368, 389), (406, 409, 383, 382), (398, 401, 422, 421), (408, 411, 369, 368), (409, 391, 384, 383), (370, 395, 427, 412), (411, 395, 370, 369), (347, 348, 395, 411), (354, 355, 393, 410), (361, 362, 391, 409), (346, 347, 411, 408), (353, 354, 410, 407), (360, 361, 409, 406), (367, 346, 408, 405), (352, 353, 407, 404), (359, 360, 406, 403), (366, 367, 405, 402), (351, 352, 404, 401), (358, 359, 403, 400), (365, 366, 402, 399), (350, 351, 401, 398), (357, 358, 400, 397), (364, 365, 399, 396), (349, 350, 398, 394), (356, 357, 397, 392), (363, 364, 396, 390), (348, 349, 394, 395), (355, 356, 392, 393), (362, 363, 390, 391), (427, 420, 413, 412), (420, 421, 414, 413), (421, 422, 415, 414), (422, 423, 416, 415), (423, 424, 417, 416), (424, 425, 418, 417), (425, 426, 419, 418), (394, 398, 421, 420), (377, 376, 418, 419), (371, 370, 412, 413), (401, 404, 423, 422), (393, 377, 419, 426), (372, 371, 413, 414), (407, 410, 425, 424), (395, 394, 420, 427), (373, 372, 414, 415), (428, 429, 431, 430), (430, 431, 433, 432), (432, 433, 435, 434), (434, 435, 437, 436), (436, 437, 439, 438), (438, 439, 441, 440), (440, 441, 443, 442), (442, 443, 445, 444), (444, 445, 447, 446), (446, 447, 449, 448), (448, 449, 451, 450), (450, 451, 453, 452), (452, 453, 455, 454), (454, 455, 457, 456), (456, 457, 459, 458), (458, 459, 461, 460), (460, 461, 463, 462), (462, 463, 465, 464), (464, 465, 467, 466), (466, 467, 469, 468), (431, 429, 471, 469, 467, 465, 463, 461, 459, 457, 455, 453, 451, 449, 447, 445, 443, 441, 439, 437, 435, 433), (468, 469, 471, 470), (470, 471, 429, 428), (432, 434, 475, 474), (479, 480, 502, 501), (442, 444, 480, 479), (428, 430, 473, 472), (452, 454, 485, 484), (462, 464, 490, 489), (438, 440, 478, 477), (448, 450, 483, 482), (458, 460, 488, 487), (468, 470, 493, 492), (434, 436, 476, 475), (444, 446, 481, 480), (454, 456, 486, 485), (464, 466, 491, 490), (430, 432, 474, 473), (440, 442, 479, 478), (450, 452, 484, 483), (460, 462, 489, 488), (470, 428, 472, 493), (436, 438, 477, 476), (446, 448, 482, 481), (456, 458, 487, 486), (466, 468, 492, 491), (494, 495, 517, 516), (472, 473, 495, 494), (487, 488, 510, 509), (480, 481, 503, 502), (473, 474, 496, 495), (488, 489, 511, 510), (481, 482, 504, 503), (474, 475, 497, 496), (489, 490, 512, 511), (482, 483, 505, 504), (475, 476, 498, 497), (490, 491, 513, 512), (483, 484, 506, 505), (476, 477, 499, 498), (491, 492, 514, 513), (484, 485, 507, 506), (477, 478, 500, 499), (492, 493, 515, 514), (485, 486, 508, 507), (478, 479, 501, 500), (493, 472, 494, 515), (486, 487, 509, 508), (524, 525, 547, 546), (509, 510, 532, 531), (502, 503, 525, 524), (495, 496, 518, 517), (510, 511, 533, 532), (503, 504, 526, 525), (496, 497, 519, 518), (511, 512, 534, 533), (504, 505, 527, 526), (497, 498, 520, 519), (512, 513, 535, 534), (505, 506, 528, 527), (498, 499, 521, 520), (513, 514, 536, 535), (506, 507, 529, 528), (499, 500, 522, 521), (514, 515, 537, 536), (507, 508, 530, 529), (500, 501, 523, 522), (515, 494, 516, 537), (508, 509, 531, 530), (501, 502, 524, 523), (539, 540, 562, 561), (517, 518, 540, 539), (532, 533, 555, 554), (525, 526, 548, 547), (518, 519, 541, 540), (533, 534, 556, 555), (526, 527, 549, 548), (519, 520, 542, 541), (534, 535, 557, 556), (527, 528, 550, 549), (520, 521, 543, 542), (535, 536, 558, 557), (528, 529, 551, 550), (521, 522, 544, 543), (536, 537, 559, 558), (529, 530, 552, 551), (522, 523, 545, 544), (537, 516, 538, 559), (530, 531, 553, 552), (523, 524, 546, 545), (516, 517, 539, 538), (531, 532, 554, 553), (605, 604, 599, 598), (554, 555, 577, 576), (547, 548, 570, 569), (540, 541, 563, 562), (555, 556, 578, 577), (548, 549, 571, 570), (541, 542, 564, 563), (556, 557, 579, 578), (549, 550, 572, 571), (542, 543, 565, 564), (557, 558, 580, 579), (550, 551, 573, 572), (543, 544, 566, 565), (558, 559, 581, 580), (551, 552, 574, 573), (544, 545, 567, 566), (559, 538, 560, 581), (552, 553, 575, 574), (545, 546, 568, 567), (538, 539, 561, 560), (553, 554, 576, 575), (546, 547, 569, 568), (582, 583, 584, 585, 586, 587, 588, 589, 590, 591, 592, 593, 594, 595, 596, 597, 598, 599, 600, 601, 602, 603), (607, 606, 592, 591), (624, 607, 640, 639), (604, 610, 600, 599), (606, 611, 593, 592), (590, 589, 631, 632), (610, 613, 601, 600), (611, 614, 594, 593), (618, 621, 638, 637), (613, 616, 602, 601), (614, 617, 595, 594), (589, 588, 630, 631), (616, 619, 603, 602), (617, 620, 596, 595), (588, 587, 629, 630), (619, 622, 582, 603), (620, 623, 597, 596), (612, 615, 636, 635), (622, 625, 583, 582), (623, 605, 598, 597), (584, 609, 641, 626), (625, 609, 584, 583), (561, 562, 609, 625), (568, 569, 607, 624), (575, 576, 605, 623), (560, 561, 625, 622), (567, 568, 624, 621), (574, 575, 623, 620), (581, 560, 622, 619), (566, 567, 621, 618), (573, 574, 620, 617), (580, 581, 619, 616), (565, 566, 618, 615), (572, 573, 617, 614), (579, 580, 616, 613), (564, 565, 615, 612), (571, 572, 614, 611), (578, 579, 613, 610), (563, 564, 612, 608), (570, 571, 611, 606), (577, 578, 610, 604), (562, 563, 608, 609), (569, 570, 606, 607), (576, 577, 604, 605), (641, 634, 627, 626), (634, 635, 628, 627), (635, 636, 629, 628), (636, 637, 630, 629), (637, 638, 631, 630), (638, 639, 632, 631), (639, 640, 633, 632), (608, 612, 635, 634), (591, 590, 632, 633), (585, 584, 626, 627), (615, 618, 637, 636), (607, 591, 633, 640), (586, 585, 627, 628), (621, 624, 639, 638), (609, 608, 634, 641), (587, 586, 628, 629), (666, 667, 751, 750, 754, 756), (655, 652, 645, 646), (662, 653, 648, 661), (653, 654, 647, 648), (654, 655, 646, 647), (764, 760, 799, 805), (669, 665, 761, 760, 764, 766), (667, 664, 716, 718, 719, 720, 721, 717, 749, 751), (673, 674, 655, 654), (672, 673, 654, 653), (675, 672, 653, 662), (674, 671, 652, 655), (647, 646, 660, 659), (648, 647, 659, 658), (661, 648, 658, 663), (646, 645, 656, 660), (644, 661, 663, 657), (670, 675, 662, 651), (769, 642, 676, 810), (651, 662, 661, 644), (657, 663, 669, 668), (659, 660, 667, 666), (658, 659, 666, 665), (663, 658, 665, 669), (660, 656, 664, 667), (809, 811, 709, 706, 776, 775), (671, 711, 722, 705), (739, 735, 774, 780), (771, 770, 734, 736, 672, 675), (746, 745, 710, 712, 713, 714, 715, 711, 671, 674), (689, 680, 679, 686), (696, 695, 682, 687), (687, 682, 681, 688), (688, 681, 680, 689), (702, 677, 804, 806, 703), (703, 806, 805, 799, 801, 699), (701, 791, 790, 728, 730, 731, 732, 733, 729, 698), (707, 688, 689, 708), (706, 687, 688, 707), (709, 696, 687, 706), (708, 689, 686, 705), (681, 693, 694, 680), (682, 692, 693, 681), (695, 697, 692, 682), (680, 694, 690, 679), (678, 691, 697, 695), (704, 685, 696, 709), (676, 704, 709, 811, 810), (685, 678, 695, 696), (691, 702, 703, 697), (693, 700, 701, 694), (692, 699, 700, 693), (697, 703, 699, 692), (694, 701, 698, 690), (699, 801, 800, 794, 796, 700), (774, 776, 706, 707, 781, 780), (779, 781, 707, 708, 786, 785), (784, 786, 708, 705, 722, 724, 725, 726, 727, 723), (642, 670, 704, 676), (710, 745, 784, 723), (759, 755, 794, 800), (668, 669, 766, 765, 643), (644, 657, 691, 678), (645, 652, 686, 679), (736, 735, 739, 741, 673, 672), (744, 740, 779, 785), (741, 740, 744, 746, 674, 673), (700, 796, 795, 789, 791, 701), (749, 717, 728, 790), (665, 666, 756, 755, 759, 761), (651, 644, 678, 685), (652, 671, 705, 686), (656, 645, 679, 690), (657, 668, 702, 691), (643, 765, 804, 677), (642, 769, 771, 675, 670), (664, 656, 690, 698), (668, 643, 677, 702), (670, 651, 685, 704), (716, 664, 698, 729), (710, 723, 727, 712), (712, 727, 726, 713), (713, 726, 725, 714), (714, 725, 724, 715), (715, 724, 722, 711), (716, 729, 733, 718), (718, 733, 732, 719), (719, 732, 731, 720), (720, 731, 730, 721), (721, 730, 728, 717), (754, 750, 789, 795), (734, 737, 736), (737, 738, 736), (738, 735, 736), (739, 742, 741), (742, 743, 741), (743, 740, 741), (744, 747, 746), (747, 748, 746), (748, 745, 746), (749, 752, 751), (752, 753, 751), (753, 750, 751), (754, 757, 756), (757, 758, 756), (758, 755, 756), (759, 762, 761), (762, 763, 761), (763, 760, 761), (764, 767, 766), (767, 768, 766), (768, 765, 766), (769, 772, 771), (772, 773, 771), (773, 770, 771), (774, 777, 776), (777, 778, 776), (778, 775, 776), (779, 782, 781), (782, 783, 781), (783, 780, 781), (784, 787, 786), (787, 788, 786), (788, 785, 786), (789, 792, 791), (792, 793, 791), (793, 790, 791), (794, 797, 796), (797, 798, 796), (798, 795, 796), (799, 802, 801), (802, 803, 801), (803, 800, 801), (804, 807, 806), (807, 808, 806), (808, 805, 806), (809, 812, 811), (812, 813, 811), (813, 810, 811), (734, 775, 778, 737), (737, 778, 777, 738), (738, 777, 774, 735), (739, 780, 783, 742), (742, 783, 782, 743), (743, 782, 779, 740), (744, 785, 788, 747), (747, 788, 787, 748), (748, 787, 784, 745), (749, 790, 793, 752), (752, 793, 792, 753), (753, 792, 789, 750), (754, 795, 798, 757), (757, 798, 797, 758), (758, 797, 794, 755), (759, 800, 803, 762), (762, 803, 802, 763), (763, 802, 799, 760), (764, 805, 808, 767), (767, 808, 807, 768), (768, 807, 804, 765), (769, 810, 813, 772), (772, 813, 812, 773), (773, 812, 809, 770), (734, 770, 809, 775)])
me_cylinder_005.polygons.foreach_set('use_smooth', [True] * 746)
me_cylinder_005.polygons.foreach_set('material_index', [0, 0, 0, 0, 0, 0, 0, 0, 0, 0, 0, 0, 0, 0, 0, 0, 0, 0, 0, 0, 0, 0, 0, 0, 0, 0, 0, 0, 0, 0, 0, 0, 0, 0, 0, 0, 0, 0, 0, 0, 0, 0, 0, 0, 0, 0, 0, 0, 0, 0, 0, 0, 0, 0, 0, 0, 0, 0, 0, 0, 0, 0, 0, 0, 0, 0, 0, 0, 0, 0, 0, 0, 0, 0, 0, 0, 0, 0, 0, 0, 0, 0, 0, 0, 0, 0, 0, 0, 0, 0, 0, 0, 0, 0, 0, 0, 0, 0, 0, 0, 0, 0, 0, 0, 0, 0, 0, 0, 0, 0, 0, 0, 0, 0, 0, 0, 0, 0, 0, 0, 0, 0, 0, 0, 0, 0, 0, 0, 0, 0, 0, 0, 0, 0, 0, 0, 1, 0, 0, 1, 0, 0, 1, 0, 0, 1, 0, 0, 1, 0, 0, 1, 0, 0, 1, 0, 0, 0, 0, 0, 0, 0, 0, 0, 0, 0, 0, 0, 0, 0, 0, 0, 0, 0, 0, 0, 0, 0, 1, 1, 1, 1, 1, 1, 1, 1, 1, 1, 1, 1, 1, 1, 1, 1, 0, 0, 0, 0, 0, 0, 0, 0, 0, 0, 0, 0, 0, 0, 0, 0, 0, 0, 0, 0, 0, 0, 0, 0, 0, 0, 0, 0, 0, 0, 0, 0, 0, 0, 0, 0, 0, 0, 0, 0, 0, 0, 0, 0, 0, 0, 0, 0, 0, 0, 0, 0, 0, 0, 0, 0, 0, 0, 0, 0, 0, 0, 0, 0, 0, 0, 0, 0, 0, 0, 0, 0, 0, 0, 0, 0, 0, 0, 0, 0, 0, 0, 0, 0, 0, 0, 0, 0, 0, 0, 0, 0, 0, 0, 0, 0, 0, 0, 0, 0, 0, 0, 0, 0, 0, 0, 0, 0, 0, 0, 0, 0, 0, 0, 0, 0, 0, 0, 0, 0, 0, 0, 0, 0, 0, 0, 0, 0, 0, 0, 0, 0, 0, 0, 0, 0, 1, 0, 0, 1, 0, 0, 1, 0, 0, 1, 0, 0, 1, 0, 0, 1, 0, 0, 1, 0, 0, 0, 0, 0, 0, 0, 0, 0, 0, 0, 0, 0, 0, 0, 0, 0, 0, 0, 0, 0, 0, 0, 1, 1, 1, 1, 1, 1, 1, 1, 1, 1, 1, 1, 1, 1, 1, 1, 0, 0, 0, 0, 0, 0, 0, 0, 0, 0, 0, 0, 0, 0, 0, 0, 0, 0, 0, 0, 0, 0, 0, 0, 0, 0, 0, 0, 0, 0, 0, 0, 0, 0, 0, 0, 0, 0, 0, 0, 0, 0, 0, 0, 0, 0, 0, 0, 0, 0, 0, 0, 0, 0, 0, 0, 0, 0, 0, 0, 0, 0, 0, 0, 0, 0, 0, 0, 0, 0, 0, 0, 0, 0, 0, 0, 0, 0, 0, 0, 0, 0, 0, 0, 0, 0, 0, 0, 0, 0, 0, 0, 0, 0, 0, 0, 0, 0, 0, 0, 0, 0, 0, 0, 0, 0, 0, 0, 0, 0, 0, 0, 0, 0, 0, 0, 0, 0, 0, 0, 0, 0, 0, 0, 0, 0, 0, 0, 0, 0, 0, 0, 0, 0, 0, 0, 1, 0, 0, 1, 0, 0, 1, 0, 0, 1, 0, 0, 1, 0, 0, 1, 0, 0, 1, 0, 0, 0, 0, 0, 0, 0, 0, 0, 0, 0, 0, 0, 0, 0, 0, 0, 0, 0, 0, 0, 0, 0, 1, 1, 1, 1, 1, 1, 1, 1, 1, 1, 1, 1, 1, 1, 1, 1, 2, 2, 2, 2, 2, 2, 2, 2, 2, 2, 2, 2, 2, 2, 2, 2, 2, 2, 2, 2, 2, 2, 2, 2, 2, 2, 2, 2, 2, 2, 2, 2, 2, 2, 2, 2, 2, 2, 2, 2, 2, 2, 2, 2, 2, 2, 2, 2, 2, 2, 2, 2, 2, 2, 2, 2, 2, 2, 2, 2, 2, 2, 2, 2, 2, 2, 2, 2, 2, 2, 2, 2, 2, 2, 2, 2, 2, 2, 2, 2, 2, 2, 2, 2, 2, 2, 2, 2, 2, 2, 2, 2, 2, 2, 2, 2, 2, 2, 2, 2, 2, 2, 2, 2, 2, 2, 2, 2, 2, 2, 2, 2, 2, 2, 2, 2, 2, 2, 2, 2, 2, 2, 2, 2, 2, 2, 2, 2, 2, 2, 2, 2, 2, 2, 2, 2, 2, 2, 2, 2, 2, 2, 2, 2, 2, 2, 2, 2, 2, 2, 2, 2, 2, 2, 2, 2, 2, 2, 2, 2, 2, 2, 2, 2])
_uv = me_cylinder_005.uv_layers.new(name='UVMap')
_uv.uv.foreach_set('vector', [1.0, 0.5, 1.0, 1.0, 0.9545, 1.0, 0.9545, 0.5, 0.9545, 0.5, 0.9545, 1.0, 0.9091, 1.0, 0.9091, 0.5, 0.9091, 0.5, 0.9091, 1.0, 0.8636, 1.0, 0.8636, 0.5, 0.8636, 0.5, 0.8636, 1.0, 0.8182, 1.0, 0.8182, 0.5, 0.8182, 0.5, 0.8182, 1.0, 0.7727, 1.0, 0.7727, 0.5, 0.7727, 0.5, 0.7727, 1.0, 0.7273, 1.0, 0.7273, 0.5, 0.7273, 0.5, 0.7273, 1.0, 0.6818, 1.0, 0.6818, 0.5, 0.6818, 0.5, 0.6818, 1.0, 0.6364, 1.0, 0.6364, 0.5, 0.6364, 0.5, 0.6364, 1.0, 0.5909, 1.0, 0.5909, 0.5, 0.5909, 0.5, 0.5909, 1.0, 0.5455, 1.0, 0.5455, 0.5, 0.5455, 0.5, 0.5455, 1.0, 0.5, 1.0, 0.5, 0.5, 0.5, 0.5, 0.5, 1.0, 0.4545, 1.0, 0.4545, 0.5, 0.4545, 0.5, 0.4545, 1.0, 0.4091, 1.0, 0.4091, 0.5, 0.4091, 0.5, 0.4091, 1.0, 0.3636, 1.0, 0.3636, 0.5, 0.3636, 0.5, 0.3636, 1.0, 0.3182, 1.0, 0.3182, 0.5, 0.3182, 0.5, 0.3182, 1.0, 0.2727, 1.0, 0.2727, 0.5, 0.2727, 0.5, 0.2727, 1.0, 0.2273, 1.0, 0.2273, 0.5, 0.2273, 0.5, 0.2273, 1.0, 0.1818, 1.0, 0.1818, 0.5, 0.1818, 0.5, 0.1818, 1.0, 0.1364, 1.0, 0.1364, 0.5, 0.1364, 0.5, 0.1364, 1.0, 0.09091, 1.0, 0.09091, 0.5, 0.3176, 0.4803, 0.25, 0.49, 0.1824, 0.4803, 0.1202, 0.4519, 0.06862, 0.4072, 0.03169, 0.3497, 0.01244, 0.2842, 0.01244, 0.2158, 0.03169, 0.1503, 0.06862, 0.09283, 0.1202, 0.0481, 0.1824, 0.01972, 0.25, 0.01, 0.3176, 0.01972, 0.3798, 0.0481, 0.4314, 0.09283, 0.4683, 0.1503, 0.4876, 0.2158, 0.4876, 0.2842, 0.4683, 0.3497, 0.4314, 0.4072, 0.3798, 0.4519, 0.09091, 0.5, 0.09091, 1.0, 0.04545, 1.0, 0.04545, 0.5, 0.04545, 0.5, 0.04545, 1.0, -2.682e-07, 1.0, -2.682e-07, 0.5, 0.9091, 0.5, 0.8636, 0.5, 0.8636, 0.5, 0.9091, 0.5, 0.6818, 0.5, 0.6364, 0.5, 0.6364, 0.5, 0.6818, 0.5, 0.6818, 0.5, 0.6364, 0.5, 0.6364, 0.5, 0.6818, 0.5, 1.0, 0.5, 0.9545, 0.5, 0.9545, 0.5, 1.0, 0.5, 0.4545, 0.5, 0.4091, 0.5, 0.4091, 0.5, 0.4545, 0.5, 0.2273, 0.5, 0.1818, 0.5, 0.1818, 0.5, 0.2273, 0.5, 0.7727, 0.5, 0.7273, 0.5, 0.7273, 0.5, 0.7727, 0.5, 0.5455, 0.5, 0.5, 0.5, 0.5, 0.5, 0.5455, 0.5, 0.3182, 0.5, 0.2727, 0.5, 0.2727, 0.5, 0.3182, 0.5, 0.09091, 0.5, 0.04545, 0.5, 0.04545, 0.5, 0.09091, 0.5, 0.8636, 0.5, 0.8182, 0.5, 0.8182, 0.5, 0.8636, 0.5, 0.6364, 0.5, 0.5909, 0.5, 0.5909, 0.5, 0.6364, 0.5, 0.4091, 0.5, 0.3636, 0.5, 0.3636, 0.5, 0.4091, 0.5, 0.1818, 0.5, 0.1364, 0.5, 0.1364, 0.5, 0.1818, 0.5, 0.9545, 0.5, 0.9091, 0.5, 0.9091, 0.5, 0.9545, 0.5, 0.7273, 0.5, 0.6818, 0.5, 0.6818, 0.5, 0.7273, 0.5, 0.5, 0.5, 0.4545, 0.5, 0.4545, 0.5, 0.5, 0.5, 0.2727, 0.5, 0.2273, 0.5, 0.2273, 0.5, 0.2727, 0.5, 0.04545, 0.5, -2.682e-07, 0.5, -2.682e-07, 0.5, 0.04545, 0.5, 0.8182, 0.5, 0.7727, 0.5, 0.7727, 0.5, 0.8182, 0.5, 0.5909, 0.5, 0.5455, 0.5, 0.5455, 0.5, 0.5909, 0.5, 0.3636, 0.5, 0.3182, 0.5, 0.3182, 0.5, 0.3636, 0.5, 0.1364, 0.5, 0.09091, 0.5, 0.09091, 0.5, 0.1364, 0.5, 1.0, 0.5, 0.9545, 0.5, 0.9545, 0.5, 1.0, 0.5, 1.0, 0.5, 0.9545, 0.5, 0.9545, 0.5, 1.0, 0.5, 0.3182, 0.5, 0.2727, 0.5, 0.2727, 0.5, 0.3182, 0.5, 0.6364, 0.5, 0.5909, 0.5, 0.5909, 0.5, 0.6364, 0.5, 0.9545, 0.5, 0.9091, 0.5, 0.9091, 0.5, 0.9545, 0.5, 0.2727, 0.5, 0.2273, 0.5, 0.2273, 0.5, 0.2727, 0.5, 0.5909, 0.5, 0.5455, 0.5, 0.5455, 0.5, 0.5909, 0.5, 0.9091, 0.5, 0.8636, 0.5, 0.8636, 0.5, 0.9091, 0.5, 0.2273, 0.5, 0.1818, 0.5, 0.1818, 0.5, 0.2273, 0.5, 0.5455, 0.5, 0.5, 0.5, 0.5, 0.5, 0.5455, 0.5, 0.8636, 0.5, 0.8182, 0.5, 0.8182, 0.5, 0.8636, 0.5, 0.1818, 0.5, 0.1364, 0.5, 0.1364, 0.5, 0.1818, 0.5, 0.5, 0.5, 0.4545, 0.5, 0.4545, 0.5, 0.5, 0.5, 0.8182, 0.5, 0.7727, 0.5, 0.7727, 0.5, 0.8182, 0.5, 0.1364, 0.5, 0.09091, 0.5, 0.09091, 0.5, 0.1364, 0.5, 0.4545, 0.5, 0.4091, 0.5, 0.4091, 0.5, 0.4545, 0.5, 0.7727, 0.5, 0.7273, 0.5, 0.7273, 0.5, 0.7727, 0.5, 0.09091, 0.5, 0.04545, 0.5, 0.04545, 0.5, 0.09091, 0.5, 0.4091, 0.5, 0.3636, 0.5, 0.3636, 0.5, 0.4091, 0.5, 0.7273, 0.5, 0.6818, 0.5, 0.6818, 0.5, 0.7273, 0.5, 0.04545, 0.5, -2.682e-07, 0.5, -2.682e-07, 0.5, 0.04545, 0.5, 0.3636, 0.5, 0.3182, 0.5, 0.3182, 0.5, 0.3636, 0.5, 0.6364, 0.5, 0.5909, 0.5, 0.5909, 0.5, 0.6364, 0.5, 0.3182, 0.5, 0.2727, 0.5, 0.2727, 0.5, 0.3182, 0.5, 0.6364, 0.5, 0.5909, 0.5, 0.5909, 0.5, 0.6364, 0.5, 0.9545, 0.5, 0.9091, 0.5, 0.9091, 0.5, 0.9545, 0.5, 0.2727, 0.5, 0.2273, 0.5, 0.2273, 0.5, 0.2727, 0.5, 0.5909, 0.5, 0.5455, 0.5, 0.5455, 0.5, 0.5909, 0.5, 0.9091, 0.5, 0.8636, 0.5, 0.8636, 0.5, 0.9091, 0.5, 0.2273, 0.5, 0.1818, 0.5, 0.1818, 0.5, 0.2273, 0.5, 0.5455, 0.5, 0.5, 0.5, 0.5, 0.5, 0.5455, 0.5, 0.8636, 0.5, 0.8182, 0.5, 0.8182, 0.5, 0.8636, 0.5, 0.1818, 0.5, 0.1364, 0.5, 0.1364, 0.5, 0.1818, 0.5, 0.5, 0.5, 0.4545, 0.5, 0.4545, 0.5, 0.5, 0.5, 0.8182, 0.5, 0.7727, 0.5, 0.7727, 0.5, 0.8182, 0.5, 0.1364, 0.5, 0.09091, 0.5, 0.09091, 0.5, 0.1364, 0.5, 0.4545, 0.5, 0.4091, 0.5, 0.4091, 0.5, 0.4545, 0.5, 0.7727, 0.5, 0.7273, 0.5, 0.7273, 0.5, 0.7727, 0.5, 0.09091, 0.5, 0.04545, 0.5, 0.04545, 0.5, 0.09091, 0.5, 0.4091, 0.5, 0.3636, 0.5, 0.3636, 0.5, 0.4091, 0.5, 0.7273, 0.5, 0.6818, 0.5, 0.6818, 0.5, 0.7273, 0.5, 0.04545, 0.5, -2.682e-07, 0.5, -2.682e-07, 0.5, 0.04545, 0.5, 0.3636, 0.5, 0.3182, 0.5, 0.3182, 0.5, 0.3636, 0.5, 0.6818, 0.5, 0.6364, 0.5, 0.6364, 0.5, 0.6818, 0.5, 0.9545, 0.5, 0.9091, 0.5, 0.9091, 0.5, 0.9545, 0.5, 0.9545, 0.5, 0.9091, 0.5, 0.9091, 0.5, 0.9545, 0.5, 0.2727, 0.5, 0.2273, 0.5, 0.2273, 0.5, 0.2727, 0.5, 0.5909, 0.5, 0.5455, 0.5, 0.5455, 0.5, 0.5909, 0.5, 0.9091, 0.5, 0.8636, 0.5, 0.8636, 0.5, 0.9091, 0.5, 0.2273, 0.5, 0.1818, 0.5, 0.1818, 0.5, 0.2273, 0.5, 0.5455, 0.5, 0.5, 0.5, 0.5, 0.5, 0.5455, 0.5, 0.8636, 0.5, 0.8182, 0.5, 0.8182, 0.5, 0.8636, 0.5, 0.1818, 0.5, 0.1364, 0.5, 0.1364, 0.5, 0.1818, 0.5, 0.5, 0.5, 0.4545, 0.5, 0.4545, 0.5, 0.5, 0.5, 0.8182, 0.5, 0.7727, 0.5, 0.7727, 0.5, 0.8182, 0.5, 0.1364, 0.5, 0.09091, 0.5, 0.09091, 0.5, 0.1364, 0.5, 0.4545, 0.5, 0.4091, 0.5, 0.4091, 0.5, 0.4545, 0.5, 0.7727, 0.5, 0.7273, 0.5, 0.7273, 0.5, 0.7727, 0.5, 0.09091, 0.5, 0.04545, 0.5, 0.04545, 0.5, 0.09091, 0.5, 0.4091, 0.5, 0.3636, 0.5, 0.3636, 0.5, 0.4091, 0.5, 0.7273, 0.5, 0.6818, 0.5, 0.6818, 0.5, 0.7273, 0.5, 0.04545, 0.5, -2.682e-07, 0.5, -2.682e-07, 0.5, 0.04545, 0.5, 0.3636, 0.5, 0.3182, 0.5, 0.3182, 0.5, 0.3636, 0.5, 0.6818, 0.5, 0.6364, 0.5, 0.6364, 0.5, 0.6818, 0.5, 1.0, 0.5, 0.9545, 0.5, 0.9545, 0.5, 1.0, 0.5, 0.3182, 0.5, 0.2727, 0.5, 0.2727, 0.5, 0.3182, 0.5, 0.2727, 0.5, 0.2273, 0.5, 0.2273, 0.5, 0.2727, 0.5, 0.2727, 0.5, 0.2273, 0.5, 0.2273, 0.5, 0.2727, 0.5, 0.5909, 0.5, 0.5455, 0.5, 0.5455, 0.5, 0.5909, 0.5, 0.9091, 0.5, 0.8636, 0.5, 0.8636, 0.5, 0.9091, 0.5, 0.2273, 0.5, 0.1818, 0.5, 0.1818, 0.5, 0.2273, 0.5, 0.5455, 0.5, 0.5, 0.5, 0.5, 0.5, 0.5455, 0.5, 0.8636, 0.5, 0.8182, 0.5, 0.8182, 0.5, 0.8636, 0.5, 0.1818, 0.5, 0.1364, 0.5, 0.1364, 0.5, 0.1818, 0.5, 0.5, 0.5, 0.4545, 0.5, 0.4545, 0.5, 0.5, 0.5, 0.8182, 0.5, 0.7727, 0.5, 0.7727, 0.5, 0.8182, 0.5, 0.1364, 0.5, 0.09091, 0.5, 0.09091, 0.5, 0.1364, 0.5, 0.4545, 0.5, 0.4091, 0.5, 0.4091, 0.5, 0.4545, 0.5, 0.7727, 0.5, 0.7273, 0.5, 0.7273, 0.5, 0.7727, 0.5, 0.09091, 0.5, 0.04545, 0.5, 0.04545, 0.5, 0.09091, 0.5, 0.4091, 0.5, 0.3636, 0.5, 0.3636, 0.5, 0.4091, 0.5, 0.7273, 0.5, 0.6818, 0.5, 0.6818, 0.5, 0.7273, 0.5, 0.04545, 0.5, -2.682e-07, 0.5, -2.682e-07, 0.5, 0.04545, 0.5, 0.3636, 0.5, 0.3182, 0.5, 0.3182, 0.5, 0.3636, 0.5, 0.6818, 0.5, 0.6364, 0.5, 0.6364, 0.5, 0.6818, 0.5, 1.0, 0.5, 0.9545, 0.5, 0.9545, 0.5, 1.0, 0.5, 0.3182, 0.5, 0.2727, 0.5, 0.2727, 0.5, 0.3182, 0.5, 0.6364, 0.5, 0.5909, 0.5, 0.5909, 0.5, 0.6364, 0.5, 0.75, 0.49, 0.8176, 0.4803, 0.8798, 0.4519, 0.9314, 0.4072, 0.9683, 0.3497, 0.9876, 0.2842, 0.9876, 0.2158, 0.9683, 0.1503, 0.9314, 0.09283, 0.8798, 0.0481, 0.8176, 0.01972, 0.75, 0.01, 0.6824, 0.01972, 0.6202, 0.0481, 0.5686, 0.09283, 0.5317, 0.1503, 0.5124, 0.2158, 0.5124, 0.2842, 0.5317, 0.3497, 0.5686, 0.4072, 0.6202, 0.4519, 0.6824, 0.4803, 0.5909, 0.5, 0.5455, 0.5, 0.5455, 0.5, 0.5909, 0.5, 0.6364, 0.5, 0.5909, 0.5, 0.5909, 0.5, 0.6364, 0.5, 0.2273, 0.5, 0.1818, 0.5, 0.1818, 0.5, 0.2273, 0.5, 0.5455, 0.5, 0.5, 0.5, 0.5, 0.5, 0.5455, 0.5, 0.9314, 0.09283, 0.9683, 0.1503, 0.9683, 0.1503, 0.9314, 0.09283, 0.1818, 0.5, 0.1364, 0.5, 0.1364, 0.5, 0.1818, 0.5, 0.5, 0.5, 0.4545, 0.5, 0.4545, 0.5, 0.5, 0.5, 0.7273, 0.5, 0.6818, 0.5, 0.6818, 0.5, 0.7273, 0.5, 0.1364, 0.5, 0.09091, 0.5, 0.09091, 0.5, 0.1364, 0.5, 0.4545, 0.5, 0.4091, 0.5, 0.4091, 0.5, 0.4545, 0.5, 0.9683, 0.1503, 0.9876, 0.2158, 0.9876, 0.2158, 0.9683, 0.1503, 0.09091, 0.5, 0.04545, 0.5, 0.04545, 0.5, 0.09091, 0.5, 0.4091, 0.5, 0.3636, 0.5, 0.3636, 0.5, 0.4091, 0.5, 0.9876, 0.2158, 0.9876, 0.2842, 0.9876, 0.2842, 0.9876, 0.2158, 0.04545, 0.5, -2.682e-07, 0.5, -2.682e-07, 0.5, 0.04545, 0.5, 0.3636, 0.5, 0.3182, 0.5, 0.3182, 0.5, 0.3636, 0.5, 0.8182, 0.5, 0.7727, 0.5, 0.7727, 0.5, 0.8182, 0.5, 1.0, 0.5, 0.9545, 0.5, 0.9545, 0.5, 1.0, 0.5, 0.3182, 0.5, 0.2727, 0.5, 0.2727, 0.5, 0.3182, 0.5, 0.9091, 0.5, 0.9091, 0.5, 0.9091, 0.5, 0.9091, 0.5, 0.9545, 0.5, 0.9091, 0.5, 0.9091, 0.5, 0.9545, 0.5, 0.9545, 0.5, 0.9091, 0.5, 0.9091, 0.5, 0.9545, 0.5, 0.6364, 0.5, 0.5909, 0.5, 0.5909, 0.5, 0.6364, 0.5, 0.3182, 0.5, 0.2727, 0.5, 0.2727, 0.5, 0.3182, 0.5, 1.0, 0.5, 0.9545, 0.5, 0.9545, 0.5, 1.0, 0.5, 0.6818, 0.5, 0.6364, 0.5, 0.6364, 0.5, 0.6818, 0.5, 0.3636, 0.5, 0.3182, 0.5, 0.3182, 0.5, 0.3636, 0.5, 0.04545, 0.5, -2.682e-07, 0.5, -2.682e-07, 0.5, 0.04545, 0.5, 0.7273, 0.5, 0.6818, 0.5, 0.6818, 0.5, 0.7273, 0.5, 0.4091, 0.5, 0.3636, 0.5, 0.3636, 0.5, 0.4091, 0.5, 0.09091, 0.5, 0.04545, 0.5, 0.04545, 0.5, 0.09091, 0.5, 0.7727, 0.5, 0.7273, 0.5, 0.7273, 0.5, 0.7727, 0.5, 0.4545, 0.5, 0.4091, 0.5, 0.4091, 0.5, 0.4545, 0.5, 0.1364, 0.5, 0.09091, 0.5, 0.09091, 0.5, 0.1364, 0.5, 0.8182, 0.5, 0.7727, 0.5, 0.7727, 0.5, 0.8182, 0.5, 0.5, 0.5, 0.4545, 0.5, 0.4545, 0.5, 0.5, 0.5, 0.1818, 0.5, 0.1364, 0.5, 0.1364, 0.5, 0.1818, 0.5, 0.8636, 0.5, 0.8182, 0.5, 0.8182, 0.5, 0.8636, 0.5, 0.5455, 0.5, 0.5, 0.5, 0.5, 0.5, 0.5455, 0.5, 0.2273, 0.5, 0.1818, 0.5, 0.1818, 0.5, 0.2273, 0.5, 0.9091, 0.5, 0.8636, 0.5, 0.8636, 0.5, 0.9091, 0.5, 0.5909, 0.5, 0.5455, 0.5, 0.5455, 0.5, 0.5909, 0.5, 0.2727, 0.5, 0.2273, 0.5, 0.2273, 0.5, 0.2727, 0.5, 0.9091, 0.5, 0.8636, 0.5, 0.8636, 0.5, 0.9091, 0.5, 0.8636, 0.5, 0.8182, 0.5, 0.8182, 0.5, 0.8636, 0.5, 0.8182, 0.5, 0.7727, 0.5, 0.7727, 0.5, 0.8182, 0.5, 0.7727, 0.5, 0.7273, 0.5, 0.7273, 0.5, 0.7727, 0.5, 0.7273, 0.5, 0.6818, 0.5, 0.6818, 0.5, 0.7273, 0.5, 0.6818, 0.5, 0.6364, 0.5, 0.6364, 0.5, 0.6818, 0.5, 0.6364, 0.5, 0.5909, 0.5, 0.5909, 0.5, 0.6364, 0.5, 0.8636, 0.5, 0.8182, 0.5, 0.8182, 0.5, 0.8636, 0.5, 0.8798, 0.0481, 0.9314, 0.09283, 0.9314, 0.09283, 0.8798, 0.0481, 0.9314, 0.4072, 0.8798, 0.4519, 0.8798, 0.4519, 0.9314, 0.4072, 0.7727, 0.5, 0.7273, 0.5, 0.7273, 0.5, 0.7727, 0.5, 0.5909, 0.5, 0.5909, 0.5, 0.5909, 0.5, 0.5909, 0.5, 0.9683, 0.3497, 0.9314, 0.4072, 0.9314, 0.4072, 0.9683, 0.3497, 0.6818, 0.5, 0.6364, 0.5, 0.6364, 0.5, 0.6818, 0.5, 0.9091, 0.5, 0.8636, 0.5, 0.8636, 0.5, 0.9091, 0.5, 0.9876, 0.2842, 0.9683, 0.3497, 0.9683, 0.3497, 0.9876, 0.2842, 1.0, 0.5, 1.0, 1.0, 0.9545, 1.0, 0.9545, 0.5, 0.9545, 0.5, 0.9545, 1.0, 0.9091, 1.0, 0.9091, 0.5, 0.9091, 0.5, 0.9091, 1.0, 0.8636, 1.0, 0.8636, 0.5, 0.8636, 0.5, 0.8636, 1.0, 0.8182, 1.0, 0.8182, 0.5, 0.8182, 0.5, 0.8182, 1.0, 0.7727, 1.0, 0.7727, 0.5, 0.7727, 0.5, 0.7727, 1.0, 0.7273, 1.0, 0.7273, 0.5, 0.7273, 0.5, 0.7273, 1.0, 0.6818, 1.0, 0.6818, 0.5, 0.6818, 0.5, 0.6818, 1.0, 0.6364, 1.0, 0.6364, 0.5, 0.6364, 0.5, 0.6364, 1.0, 0.5909, 1.0, 0.5909, 0.5, 0.5909, 0.5, 0.5909, 1.0, 0.5455, 1.0, 0.5455, 0.5, 0.5455, 0.5, 0.5455, 1.0, 0.5, 1.0, 0.5, 0.5, 0.5, 0.5, 0.5, 1.0, 0.4545, 1.0, 0.4545, 0.5, 0.4545, 0.5, 0.4545, 1.0, 0.4091, 1.0, 0.4091, 0.5, 0.4091, 0.5, 0.4091, 1.0, 0.3636, 1.0, 0.3636, 0.5, 0.3636, 0.5, 0.3636, 1.0, 0.3182, 1.0, 0.3182, 0.5, 0.3182, 0.5, 0.3182, 1.0, 0.2727, 1.0, 0.2727, 0.5, 0.2727, 0.5, 0.2727, 1.0, 0.2273, 1.0, 0.2273, 0.5, 0.2273, 0.5, 0.2273, 1.0, 0.1818, 1.0, 0.1818, 0.5, 0.1818, 0.5, 0.1818, 1.0, 0.1364, 1.0, 0.1364, 0.5, 0.1364, 0.5, 0.1364, 1.0, 0.09091, 1.0, 0.09091, 0.5, 0.3176, 0.4803, 0.25, 0.49, 0.1824, 0.4803, 0.1202, 0.4519, 0.06862, 0.4072, 0.03169, 0.3497, 0.01244, 0.2842, 0.01244, 0.2158, 0.03169, 0.1503, 0.06862, 0.09283, 0.1202, 0.0481, 0.1824, 0.01972, 0.25, 0.01, 0.3176, 0.01972, 0.3798, 0.0481, 0.4314, 0.09283, 0.4683, 0.1503, 0.4876, 0.2158, 0.4876, 0.2842, 0.4683, 0.3497, 0.4314, 0.4072, 0.3798, 0.4519, 0.09091, 0.5, 0.09091, 1.0, 0.04545, 1.0, 0.04545, 0.5, 0.04545, 0.5, 0.04545, 1.0, -2.682e-07, 1.0, -2.682e-07, 0.5, 0.9091, 0.5, 0.8636, 0.5, 0.8636, 0.5, 0.9091, 0.5, 0.6818, 0.5, 0.6364, 0.5, 0.6364, 0.5, 0.6818, 0.5, 0.6818, 0.5, 0.6364, 0.5, 0.6364, 0.5, 0.6818, 0.5, 1.0, 0.5, 0.9545, 0.5, 0.9545, 0.5, 1.0, 0.5, 0.4545, 0.5, 0.4091, 0.5, 0.4091, 0.5, 0.4545, 0.5, 0.2273, 0.5, 0.1818, 0.5, 0.1818, 0.5, 0.2273, 0.5, 0.7727, 0.5, 0.7273, 0.5, 0.7273, 0.5, 0.7727, 0.5, 0.5455, 0.5, 0.5, 0.5, 0.5, 0.5, 0.5455, 0.5, 0.3182, 0.5, 0.2727, 0.5, 0.2727, 0.5, 0.3182, 0.5, 0.09091, 0.5, 0.04545, 0.5, 0.04545, 0.5, 0.09091, 0.5, 0.8636, 0.5, 0.8182, 0.5, 0.8182, 0.5, 0.8636, 0.5, 0.6364, 0.5, 0.5909, 0.5, 0.5909, 0.5, 0.6364, 0.5, 0.4091, 0.5, 0.3636, 0.5, 0.3636, 0.5, 0.4091, 0.5, 0.1818, 0.5, 0.1364, 0.5, 0.1364, 0.5, 0.1818, 0.5, 0.9545, 0.5, 0.9091, 0.5, 0.9091, 0.5, 0.9545, 0.5, 0.7273, 0.5, 0.6818, 0.5, 0.6818, 0.5, 0.7273, 0.5, 0.5, 0.5, 0.4545, 0.5, 0.4545, 0.5, 0.5, 0.5, 0.2727, 0.5, 0.2273, 0.5, 0.2273, 0.5, 0.2727, 0.5, 0.04545, 0.5, -2.682e-07, 0.5, -2.682e-07, 0.5, 0.04545, 0.5, 0.8182, 0.5, 0.7727, 0.5, 0.7727, 0.5, 0.8182, 0.5, 0.5909, 0.5, 0.5455, 0.5, 0.5455, 0.5, 0.5909, 0.5, 0.3636, 0.5, 0.3182, 0.5, 0.3182, 0.5, 0.3636, 0.5, 0.1364, 0.5, 0.09091, 0.5, 0.09091, 0.5, 0.1364, 0.5, 1.0, 0.5, 0.9545, 0.5, 0.9545, 0.5, 1.0, 0.5, 1.0, 0.5, 0.9545, 0.5, 0.9545, 0.5, 1.0, 0.5, 0.3182, 0.5, 0.2727, 0.5, 0.2727, 0.5, 0.3182, 0.5, 0.6364, 0.5, 0.5909, 0.5, 0.5909, 0.5, 0.6364, 0.5, 0.9545, 0.5, 0.9091, 0.5, 0.9091, 0.5, 0.9545, 0.5, 0.2727, 0.5, 0.2273, 0.5, 0.2273, 0.5, 0.2727, 0.5, 0.5909, 0.5, 0.5455, 0.5, 0.5455, 0.5, 0.5909, 0.5, 0.9091, 0.5, 0.8636, 0.5, 0.8636, 0.5, 0.9091, 0.5, 0.2273, 0.5, 0.1818, 0.5, 0.1818, 0.5, 0.2273, 0.5, 0.5455, 0.5, 0.5, 0.5, 0.5, 0.5, 0.5455, 0.5, 0.8636, 0.5, 0.8182, 0.5, 0.8182, 0.5, 0.8636, 0.5, 0.1818, 0.5, 0.1364, 0.5, 0.1364, 0.5, 0.1818, 0.5, 0.5, 0.5, 0.4545, 0.5, 0.4545, 0.5, 0.5, 0.5, 0.8182, 0.5, 0.7727, 0.5, 0.7727, 0.5, 0.8182, 0.5, 0.1364, 0.5, 0.09091, 0.5, 0.09091, 0.5, 0.1364, 0.5, 0.4545, 0.5, 0.4091, 0.5, 0.4091, 0.5, 0.4545, 0.5, 0.7727, 0.5, 0.7273, 0.5, 0.7273, 0.5, 0.7727, 0.5, 0.09091, 0.5, 0.04545, 0.5, 0.04545, 0.5, 0.09091, 0.5, 0.4091, 0.5, 0.3636, 0.5, 0.3636, 0.5, 0.4091, 0.5, 0.7273, 0.5, 0.6818, 0.5, 0.6818, 0.5, 0.7273, 0.5, 0.04545, 0.5, -2.682e-07, 0.5, -2.682e-07, 0.5, 0.04545, 0.5, 0.3636, 0.5, 0.3182, 0.5, 0.3182, 0.5, 0.3636, 0.5, 0.6364, 0.5, 0.5909, 0.5, 0.5909, 0.5, 0.6364, 0.5, 0.3182, 0.5, 0.2727, 0.5, 0.2727, 0.5, 0.3182, 0.5, 0.6364, 0.5, 0.5909, 0.5, 0.5909, 0.5, 0.6364, 0.5, 0.9545, 0.5, 0.9091, 0.5, 0.9091, 0.5, 0.9545, 0.5, 0.2727, 0.5, 0.2273, 0.5, 0.2273, 0.5, 0.2727, 0.5, 0.5909, 0.5, 0.5455, 0.5, 0.5455, 0.5, 0.5909, 0.5, 0.9091, 0.5, 0.8636, 0.5, 0.8636, 0.5, 0.9091, 0.5, 0.2273, 0.5, 0.1818, 0.5, 0.1818, 0.5, 0.2273, 0.5, 0.5455, 0.5, 0.5, 0.5, 0.5, 0.5, 0.5455, 0.5, 0.8636, 0.5, 0.8182, 0.5, 0.8182, 0.5, 0.8636, 0.5, 0.1818, 0.5, 0.1364, 0.5, 0.1364, 0.5, 0.1818, 0.5, 0.5, 0.5, 0.4545, 0.5, 0.4545, 0.5, 0.5, 0.5, 0.8182, 0.5, 0.7727, 0.5, 0.7727, 0.5, 0.8182, 0.5, 0.1364, 0.5, 0.09091, 0.5, 0.09091, 0.5, 0.1364, 0.5, 0.4545, 0.5, 0.4091, 0.5, 0.4091, 0.5, 0.4545, 0.5, 0.7727, 0.5, 0.7273, 0.5, 0.7273, 0.5, 0.7727, 0.5, 0.09091, 0.5, 0.04545, 0.5, 0.04545, 0.5, 0.09091, 0.5, 0.4091, 0.5, 0.3636, 0.5, 0.3636, 0.5, 0.4091, 0.5, 0.7273, 0.5, 0.6818, 0.5, 0.6818, 0.5, 0.7273, 0.5, 0.04545, 0.5, -2.682e-07, 0.5, -2.682e-07, 0.5, 0.04545, 0.5, 0.3636, 0.5, 0.3182, 0.5, 0.3182, 0.5, 0.3636, 0.5, 0.6818, 0.5, 0.6364, 0.5, 0.6364, 0.5, 0.6818, 0.5, 0.9545, 0.5, 0.9091, 0.5, 0.9091, 0.5, 0.9545, 0.5, 0.9545, 0.5, 0.9091, 0.5, 0.9091, 0.5, 0.9545, 0.5, 0.2727, 0.5, 0.2273, 0.5, 0.2273, 0.5, 0.2727, 0.5, 0.5909, 0.5, 0.5455, 0.5, 0.5455, 0.5, 0.5909, 0.5, 0.9091, 0.5, 0.8636, 0.5, 0.8636, 0.5, 0.9091, 0.5, 0.2273, 0.5, 0.1818, 0.5, 0.1818, 0.5, 0.2273, 0.5, 0.5455, 0.5, 0.5, 0.5, 0.5, 0.5, 0.5455, 0.5, 0.8636, 0.5, 0.8182, 0.5, 0.8182, 0.5, 0.8636, 0.5, 0.1818, 0.5, 0.1364, 0.5, 0.1364, 0.5, 0.1818, 0.5, 0.5, 0.5, 0.4545, 0.5, 0.4545, 0.5, 0.5, 0.5, 0.8182, 0.5, 0.7727, 0.5, 0.7727, 0.5, 0.8182, 0.5, 0.1364, 0.5, 0.09091, 0.5, 0.09091, 0.5, 0.1364, 0.5, 0.4545, 0.5, 0.4091, 0.5, 0.4091, 0.5, 0.4545, 0.5, 0.7727, 0.5, 0.7273, 0.5, 0.7273, 0.5, 0.7727, 0.5, 0.09091, 0.5, 0.04545, 0.5, 0.04545, 0.5, 0.09091, 0.5, 0.4091, 0.5, 0.3636, 0.5, 0.3636, 0.5, 0.4091, 0.5, 0.7273, 0.5, 0.6818, 0.5, 0.6818, 0.5, 0.7273, 0.5, 0.04545, 0.5, -2.682e-07, 0.5, -2.682e-07, 0.5, 0.04545, 0.5, 0.3636, 0.5, 0.3182, 0.5, 0.3182, 0.5, 0.3636, 0.5, 0.6818, 0.5, 0.6364, 0.5, 0.6364, 0.5, 0.6818, 0.5, 1.0, 0.5, 0.9545, 0.5, 0.9545, 0.5, 1.0, 0.5, 0.3182, 0.5, 0.2727, 0.5, 0.2727, 0.5, 0.3182, 0.5, 0.2727, 0.5, 0.2273, 0.5, 0.2273, 0.5, 0.2727, 0.5, 0.2727, 0.5, 0.2273, 0.5, 0.2273, 0.5, 0.2727, 0.5, 0.5909, 0.5, 0.5455, 0.5, 0.5455, 0.5, 0.5909, 0.5, 0.9091, 0.5, 0.8636, 0.5, 0.8636, 0.5, 0.9091, 0.5, 0.2273, 0.5, 0.1818, 0.5, 0.1818, 0.5, 0.2273, 0.5, 0.5455, 0.5, 0.5, 0.5, 0.5, 0.5, 0.5455, 0.5, 0.8636, 0.5, 0.8182, 0.5, 0.8182, 0.5, 0.8636, 0.5, 0.1818, 0.5, 0.1364, 0.5, 0.1364, 0.5, 0.1818, 0.5, 0.5, 0.5, 0.4545, 0.5, 0.4545, 0.5, 0.5, 0.5, 0.8182, 0.5, 0.7727, 0.5, 0.7727, 0.5, 0.8182, 0.5, 0.1364, 0.5, 0.09091, 0.5, 0.09091, 0.5, 0.1364, 0.5, 0.4545, 0.5, 0.4091, 0.5, 0.4091, 0.5, 0.4545, 0.5, 0.7727, 0.5, 0.7273, 0.5, 0.7273, 0.5, 0.7727, 0.5, 0.09091, 0.5, 0.04545, 0.5, 0.04545, 0.5, 0.09091, 0.5, 0.4091, 0.5, 0.3636, 0.5, 0.3636, 0.5, 0.4091, 0.5, 0.7273, 0.5, 0.6818, 0.5, 0.6818, 0.5, 0.7273, 0.5, 0.04545, 0.5, -2.682e-07, 0.5, -2.682e-07, 0.5, 0.04545, 0.5, 0.3636, 0.5, 0.3182, 0.5, 0.3182, 0.5, 0.3636, 0.5, 0.6818, 0.5, 0.6364, 0.5, 0.6364, 0.5, 0.6818, 0.5, 1.0, 0.5, 0.9545, 0.5, 0.9545, 0.5, 1.0, 0.5, 0.3182, 0.5, 0.2727, 0.5, 0.2727, 0.5, 0.3182, 0.5, 0.6364, 0.5, 0.5909, 0.5, 0.5909, 0.5, 0.6364, 0.5, 0.75, 0.49, 0.8176, 0.4803, 0.8798, 0.4519, 0.9314, 0.4072, 0.9683, 0.3497, 0.9876, 0.2842, 0.9876, 0.2158, 0.9683, 0.1503, 0.9314, 0.09283, 0.8798, 0.0481, 0.8176, 0.01972, 0.75, 0.01, 0.6824, 0.01972, 0.6202, 0.0481, 0.5686, 0.09283, 0.5317, 0.1503, 0.5124, 0.2158, 0.5124, 0.2842, 0.5317, 0.3497, 0.5686, 0.4072, 0.6202, 0.4519, 0.6824, 0.4803, 0.5909, 0.5, 0.5455, 0.5, 0.5455, 0.5, 0.5909, 0.5, 0.6364, 0.5, 0.5909, 0.5, 0.5909, 0.5, 0.6364, 0.5, 0.2273, 0.5, 0.1818, 0.5, 0.1818, 0.5, 0.2273, 0.5, 0.5455, 0.5, 0.5, 0.5, 0.5, 0.5, 0.5455, 0.5, 0.9314, 0.09283, 0.9683, 0.1503, 0.9683, 0.1503, 0.9314, 0.09283, 0.1818, 0.5, 0.1364, 0.5, 0.1364, 0.5, 0.1818, 0.5, 0.5, 0.5, 0.4545, 0.5, 0.4545, 0.5, 0.5, 0.5, 0.7273, 0.5, 0.6818, 0.5, 0.6818, 0.5, 0.7273, 0.5, 0.1364, 0.5, 0.09091, 0.5, 0.09091, 0.5, 0.1364, 0.5, 0.4545, 0.5, 0.4091, 0.5, 0.4091, 0.5, 0.4545, 0.5, 0.9683, 0.1503, 0.9876, 0.2158, 0.9876, 0.2158, 0.9683, 0.1503, 0.09091, 0.5, 0.04545, 0.5, 0.04545, 0.5, 0.09091, 0.5, 0.4091, 0.5, 0.3636, 0.5, 0.3636, 0.5, 0.4091, 0.5, 0.9876, 0.2158, 0.9876, 0.2842, 0.9876, 0.2842, 0.9876, 0.2158, 0.04545, 0.5, -2.682e-07, 0.5, -2.682e-07, 0.5, 0.04545, 0.5, 0.3636, 0.5, 0.3182, 0.5, 0.3182, 0.5, 0.3636, 0.5, 0.8182, 0.5, 0.7727, 0.5, 0.7727, 0.5, 0.8182, 0.5, 1.0, 0.5, 0.9545, 0.5, 0.9545, 0.5, 1.0, 0.5, 0.3182, 0.5, 0.2727, 0.5, 0.2727, 0.5, 0.3182, 0.5, 0.9091, 0.5, 0.9091, 0.5, 0.9091, 0.5, 0.9091, 0.5, 0.9545, 0.5, 0.9091, 0.5, 0.9091, 0.5, 0.9545, 0.5, 0.9545, 0.5, 0.9091, 0.5, 0.9091, 0.5, 0.9545, 0.5, 0.6364, 0.5, 0.5909, 0.5, 0.5909, 0.5, 0.6364, 0.5, 0.3182, 0.5, 0.2727, 0.5, 0.2727, 0.5, 0.3182, 0.5, 1.0, 0.5, 0.9545, 0.5, 0.9545, 0.5, 1.0, 0.5, 0.6818, 0.5, 0.6364, 0.5, 0.6364, 0.5, 0.6818, 0.5, 0.3636, 0.5, 0.3182, 0.5, 0.3182, 0.5, 0.3636, 0.5, 0.04545, 0.5, -2.682e-07, 0.5, -2.682e-07, 0.5, 0.04545, 0.5, 0.7273, 0.5, 0.6818, 0.5, 0.6818, 0.5, 0.7273, 0.5, 0.4091, 0.5, 0.3636, 0.5, 0.3636, 0.5, 0.4091, 0.5, 0.09091, 0.5, 0.04545, 0.5, 0.04545, 0.5, 0.09091, 0.5, 0.7727, 0.5, 0.7273, 0.5, 0.7273, 0.5, 0.7727, 0.5, 0.4545, 0.5, 0.4091, 0.5, 0.4091, 0.5, 0.4545, 0.5, 0.1364, 0.5, 0.09091, 0.5, 0.09091, 0.5, 0.1364, 0.5, 0.8182, 0.5, 0.7727, 0.5, 0.7727, 0.5, 0.8182, 0.5, 0.5, 0.5, 0.4545, 0.5, 0.4545, 0.5, 0.5, 0.5, 0.1818, 0.5, 0.1364, 0.5, 0.1364, 0.5, 0.1818, 0.5, 0.8636, 0.5, 0.8182, 0.5, 0.8182, 0.5, 0.8636, 0.5, 0.5455, 0.5, 0.5, 0.5, 0.5, 0.5, 0.5455, 0.5, 0.2273, 0.5, 0.1818, 0.5, 0.1818, 0.5, 0.2273, 0.5, 0.9091, 0.5, 0.8636, 0.5, 0.8636, 0.5, 0.9091, 0.5, 0.5909, 0.5, 0.5455, 0.5, 0.5455, 0.5, 0.5909, 0.5, 0.2727, 0.5, 0.2273, 0.5, 0.2273, 0.5, 0.2727, 0.5, 0.9091, 0.5, 0.8636, 0.5, 0.8636, 0.5, 0.9091, 0.5, 0.8636, 0.5, 0.8182, 0.5, 0.8182, 0.5, 0.8636, 0.5, 0.8182, 0.5, 0.7727, 0.5, 0.7727, 0.5, 0.8182, 0.5, 0.7727, 0.5, 0.7273, 0.5, 0.7273, 0.5, 0.7727, 0.5, 0.7273, 0.5, 0.6818, 0.5, 0.6818, 0.5, 0.7273, 0.5, 0.6818, 0.5, 0.6364, 0.5, 0.6364, 0.5, 0.6818, 0.5, 0.6364, 0.5, 0.5909, 0.5, 0.5909, 0.5, 0.6364, 0.5, 0.8636, 0.5, 0.8182, 0.5, 0.8182, 0.5, 0.8636, 0.5, 0.8798, 0.0481, 0.9314, 0.09283, 0.9314, 0.09283, 0.8798, 0.0481, 0.9314, 0.4072, 0.8798, 0.4519, 0.8798, 0.4519, 0.9314, 0.4072, 0.7727, 0.5, 0.7273, 0.5, 0.7273, 0.5, 0.7727, 0.5, 0.5909, 0.5, 0.5909, 0.5, 0.5909, 0.5, 0.5909, 0.5, 0.9683, 0.3497, 0.9314, 0.4072, 0.9314, 0.4072, 0.9683, 0.3497, 0.6818, 0.5, 0.6364, 0.5, 0.6364, 0.5, 0.6818, 0.5, 0.9091, 0.5, 0.8636, 0.5, 0.8636, 0.5, 0.9091, 0.5, 0.9876, 0.2842, 0.9683, 0.3497, 0.9683, 0.3497, 0.9876, 0.2842, 1.0, 0.5, 1.0, 1.0, 0.9545, 1.0, 0.9545, 0.5, 0.9545, 0.5, 0.9545, 1.0, 0.9091, 1.0, 0.9091, 0.5, 0.9091, 0.5, 0.9091, 1.0, 0.8636, 1.0, 0.8636, 0.5, 0.8636, 0.5, 0.8636, 1.0, 0.8182, 1.0, 0.8182, 0.5, 0.8182, 0.5, 0.8182, 1.0, 0.7727, 1.0, 0.7727, 0.5, 0.7727, 0.5, 0.7727, 1.0, 0.7273, 1.0, 0.7273, 0.5, 0.7273, 0.5, 0.7273, 1.0, 0.6818, 1.0, 0.6818, 0.5, 0.6818, 0.5, 0.6818, 1.0, 0.6364, 1.0, 0.6364, 0.5, 0.6364, 0.5, 0.6364, 1.0, 0.5909, 1.0, 0.5909, 0.5, 0.5909, 0.5, 0.5909, 1.0, 0.5455, 1.0, 0.5455, 0.5, 0.5455, 0.5, 0.5455, 1.0, 0.5, 1.0, 0.5, 0.5, 0.5, 0.5, 0.5, 1.0, 0.4545, 1.0, 0.4545, 0.5, 0.4545, 0.5, 0.4545, 1.0, 0.4091, 1.0, 0.4091, 0.5, 0.4091, 0.5, 0.4091, 1.0, 0.3636, 1.0, 0.3636, 0.5, 0.3636, 0.5, 0.3636, 1.0, 0.3182, 1.0, 0.3182, 0.5, 0.3182, 0.5, 0.3182, 1.0, 0.2727, 1.0, 0.2727, 0.5, 0.2727, 0.5, 0.2727, 1.0, 0.2273, 1.0, 0.2273, 0.5, 0.2273, 0.5, 0.2273, 1.0, 0.1818, 1.0, 0.1818, 0.5, 0.1818, 0.5, 0.1818, 1.0, 0.1364, 1.0, 0.1364, 0.5, 0.1364, 0.5, 0.1364, 1.0, 0.09091, 1.0, 0.09091, 0.5, 0.3176, 0.4803, 0.25, 0.49, 0.1824, 0.4803, 0.1202, 0.4519, 0.06862, 0.4072, 0.03169, 0.3497, 0.01244, 0.2842, 0.01244, 0.2158, 0.03169, 0.1503, 0.06862, 0.09283, 0.1202, 0.0481, 0.1824, 0.01972, 0.25, 0.01, 0.3176, 0.01972, 0.3798, 0.0481, 0.4314, 0.09283, 0.4683, 0.1503, 0.4876, 0.2158, 0.4876, 0.2842, 0.4683, 0.3497, 0.4314, 0.4072, 0.3798, 0.4519, 0.09091, 0.5, 0.09091, 1.0, 0.04545, 1.0, 0.04545, 0.5, 0.04545, 0.5, 0.04545, 1.0, -2.682e-07, 1.0, -2.682e-07, 0.5, 0.9091, 0.5, 0.8636, 0.5, 0.8636, 0.5, 0.9091, 0.5, 0.6818, 0.5, 0.6364, 0.5, 0.6364, 0.5, 0.6818, 0.5, 0.6818, 0.5, 0.6364, 0.5, 0.6364, 0.5, 0.6818, 0.5, 1.0, 0.5, 0.9545, 0.5, 0.9545, 0.5, 1.0, 0.5, 0.4545, 0.5, 0.4091, 0.5, 0.4091, 0.5, 0.4545, 0.5, 0.2273, 0.5, 0.1818, 0.5, 0.1818, 0.5, 0.2273, 0.5, 0.7727, 0.5, 0.7273, 0.5, 0.7273, 0.5, 0.7727, 0.5, 0.5455, 0.5, 0.5, 0.5, 0.5, 0.5, 0.5455, 0.5, 0.3182, 0.5, 0.2727, 0.5, 0.2727, 0.5, 0.3182, 0.5, 0.09091, 0.5, 0.04545, 0.5, 0.04545, 0.5, 0.09091, 0.5, 0.8636, 0.5, 0.8182, 0.5, 0.8182, 0.5, 0.8636, 0.5, 0.6364, 0.5, 0.5909, 0.5, 0.5909, 0.5, 0.6364, 0.5, 0.4091, 0.5, 0.3636, 0.5, 0.3636, 0.5, 0.4091, 0.5, 0.1818, 0.5, 0.1364, 0.5, 0.1364, 0.5, 0.1818, 0.5, 0.9545, 0.5, 0.9091, 0.5, 0.9091, 0.5, 0.9545, 0.5, 0.7273, 0.5, 0.6818, 0.5, 0.6818, 0.5, 0.7273, 0.5, 0.5, 0.5, 0.4545, 0.5, 0.4545, 0.5, 0.5, 0.5, 0.2727, 0.5, 0.2273, 0.5, 0.2273, 0.5, 0.2727, 0.5, 0.04545, 0.5, -2.682e-07, 0.5, -2.682e-07, 0.5, 0.04545, 0.5, 0.8182, 0.5, 0.7727, 0.5, 0.7727, 0.5, 0.8182, 0.5, 0.5909, 0.5, 0.5455, 0.5, 0.5455, 0.5, 0.5909, 0.5, 0.3636, 0.5, 0.3182, 0.5, 0.3182, 0.5, 0.3636, 0.5, 0.1364, 0.5, 0.09091, 0.5, 0.09091, 0.5, 0.1364, 0.5, 1.0, 0.5, 0.9545, 0.5, 0.9545, 0.5, 1.0, 0.5, 1.0, 0.5, 0.9545, 0.5, 0.9545, 0.5, 1.0, 0.5, 0.3182, 0.5, 0.2727, 0.5, 0.2727, 0.5, 0.3182, 0.5, 0.6364, 0.5, 0.5909, 0.5, 0.5909, 0.5, 0.6364, 0.5, 0.9545, 0.5, 0.9091, 0.5, 0.9091, 0.5, 0.9545, 0.5, 0.2727, 0.5, 0.2273, 0.5, 0.2273, 0.5, 0.2727, 0.5, 0.5909, 0.5, 0.5455, 0.5, 0.5455, 0.5, 0.5909, 0.5, 0.9091, 0.5, 0.8636, 0.5, 0.8636, 0.5, 0.9091, 0.5, 0.2273, 0.5, 0.1818, 0.5, 0.1818, 0.5, 0.2273, 0.5, 0.5455, 0.5, 0.5, 0.5, 0.5, 0.5, 0.5455, 0.5, 0.8636, 0.5, 0.8182, 0.5, 0.8182, 0.5, 0.8636, 0.5, 0.1818, 0.5, 0.1364, 0.5, 0.1364, 0.5, 0.1818, 0.5, 0.5, 0.5, 0.4545, 0.5, 0.4545, 0.5, 0.5, 0.5, 0.8182, 0.5, 0.7727, 0.5, 0.7727, 0.5, 0.8182, 0.5, 0.1364, 0.5, 0.09091, 0.5, 0.09091, 0.5, 0.1364, 0.5, 0.4545, 0.5, 0.4091, 0.5, 0.4091, 0.5, 0.4545, 0.5, 0.7727, 0.5, 0.7273, 0.5, 0.7273, 0.5, 0.7727, 0.5, 0.09091, 0.5, 0.04545, 0.5, 0.04545, 0.5, 0.09091, 0.5, 0.4091, 0.5, 0.3636, 0.5, 0.3636, 0.5, 0.4091, 0.5, 0.7273, 0.5, 0.6818, 0.5, 0.6818, 0.5, 0.7273, 0.5, 0.04545, 0.5, -2.682e-07, 0.5, -2.682e-07, 0.5, 0.04545, 0.5, 0.3636, 0.5, 0.3182, 0.5, 0.3182, 0.5, 0.3636, 0.5, 0.6364, 0.5, 0.5909, 0.5, 0.5909, 0.5, 0.6364, 0.5, 0.3182, 0.5, 0.2727, 0.5, 0.2727, 0.5, 0.3182, 0.5, 0.6364, 0.5, 0.5909, 0.5, 0.5909, 0.5, 0.6364, 0.5, 0.9545, 0.5, 0.9091, 0.5, 0.9091, 0.5, 0.9545, 0.5, 0.2727, 0.5, 0.2273, 0.5, 0.2273, 0.5, 0.2727, 0.5, 0.5909, 0.5, 0.5455, 0.5, 0.5455, 0.5, 0.5909, 0.5, 0.9091, 0.5, 0.8636, 0.5, 0.8636, 0.5, 0.9091, 0.5, 0.2273, 0.5, 0.1818, 0.5, 0.1818, 0.5, 0.2273, 0.5, 0.5455, 0.5, 0.5, 0.5, 0.5, 0.5, 0.5455, 0.5, 0.8636, 0.5, 0.8182, 0.5, 0.8182, 0.5, 0.8636, 0.5, 0.1818, 0.5, 0.1364, 0.5, 0.1364, 0.5, 0.1818, 0.5, 0.5, 0.5, 0.4545, 0.5, 0.4545, 0.5, 0.5, 0.5, 0.8182, 0.5, 0.7727, 0.5, 0.7727, 0.5, 0.8182, 0.5, 0.1364, 0.5, 0.09091, 0.5, 0.09091, 0.5, 0.1364, 0.5, 0.4545, 0.5, 0.4091, 0.5, 0.4091, 0.5, 0.4545, 0.5, 0.7727, 0.5, 0.7273, 0.5, 0.7273, 0.5, 0.7727, 0.5, 0.09091, 0.5, 0.04545, 0.5, 0.04545, 0.5, 0.09091, 0.5, 0.4091, 0.5, 0.3636, 0.5, 0.3636, 0.5, 0.4091, 0.5, 0.7273, 0.5, 0.6818, 0.5, 0.6818, 0.5, 0.7273, 0.5, 0.04545, 0.5, -2.682e-07, 0.5, -2.682e-07, 0.5, 0.04545, 0.5, 0.3636, 0.5, 0.3182, 0.5, 0.3182, 0.5, 0.3636, 0.5, 0.6818, 0.5, 0.6364, 0.5, 0.6364, 0.5, 0.6818, 0.5, 0.9545, 0.5, 0.9091, 0.5, 0.9091, 0.5, 0.9545, 0.5, 0.9545, 0.5, 0.9091, 0.5, 0.9091, 0.5, 0.9545, 0.5, 0.2727, 0.5, 0.2273, 0.5, 0.2273, 0.5, 0.2727, 0.5, 0.5909, 0.5, 0.5455, 0.5, 0.5455, 0.5, 0.5909, 0.5, 0.9091, 0.5, 0.8636, 0.5, 0.8636, 0.5, 0.9091, 0.5, 0.2273, 0.5, 0.1818, 0.5, 0.1818, 0.5, 0.2273, 0.5, 0.5455, 0.5, 0.5, 0.5, 0.5, 0.5, 0.5455, 0.5, 0.8636, 0.5, 0.8182, 0.5, 0.8182, 0.5, 0.8636, 0.5, 0.1818, 0.5, 0.1364, 0.5, 0.1364, 0.5, 0.1818, 0.5, 0.5, 0.5, 0.4545, 0.5, 0.4545, 0.5, 0.5, 0.5, 0.8182, 0.5, 0.7727, 0.5, 0.7727, 0.5, 0.8182, 0.5, 0.1364, 0.5, 0.09091, 0.5, 0.09091, 0.5, 0.1364, 0.5, 0.4545, 0.5, 0.4091, 0.5, 0.4091, 0.5, 0.4545, 0.5, 0.7727, 0.5, 0.7273, 0.5, 0.7273, 0.5, 0.7727, 0.5, 0.09091, 0.5, 0.04545, 0.5, 0.04545, 0.5, 0.09091, 0.5, 0.4091, 0.5, 0.3636, 0.5, 0.3636, 0.5, 0.4091, 0.5, 0.7273, 0.5, 0.6818, 0.5, 0.6818, 0.5, 0.7273, 0.5, 0.04545, 0.5, -2.682e-07, 0.5, -2.682e-07, 0.5, 0.04545, 0.5, 0.3636, 0.5, 0.3182, 0.5, 0.3182, 0.5, 0.3636, 0.5, 0.6818, 0.5, 0.6364, 0.5, 0.6364, 0.5, 0.6818, 0.5, 1.0, 0.5, 0.9545, 0.5, 0.9545, 0.5, 1.0, 0.5, 0.3182, 0.5, 0.2727, 0.5, 0.2727, 0.5, 0.3182, 0.5, 0.2727, 0.5, 0.2273, 0.5, 0.2273, 0.5, 0.2727, 0.5, 0.2727, 0.5, 0.2273, 0.5, 0.2273, 0.5, 0.2727, 0.5, 0.5909, 0.5, 0.5455, 0.5, 0.5455, 0.5, 0.5909, 0.5, 0.9091, 0.5, 0.8636, 0.5, 0.8636, 0.5, 0.9091, 0.5, 0.2273, 0.5, 0.1818, 0.5, 0.1818, 0.5, 0.2273, 0.5, 0.5455, 0.5, 0.5, 0.5, 0.5, 0.5, 0.5455, 0.5, 0.8636, 0.5, 0.8182, 0.5, 0.8182, 0.5, 0.8636, 0.5, 0.1818, 0.5, 0.1364, 0.5, 0.1364, 0.5, 0.1818, 0.5, 0.5, 0.5, 0.4545, 0.5, 0.4545, 0.5, 0.5, 0.5, 0.8182, 0.5, 0.7727, 0.5, 0.7727, 0.5, 0.8182, 0.5, 0.1364, 0.5, 0.09091, 0.5, 0.09091, 0.5, 0.1364, 0.5, 0.4545, 0.5, 0.4091, 0.5, 0.4091, 0.5, 0.4545, 0.5, 0.7727, 0.5, 0.7273, 0.5, 0.7273, 0.5, 0.7727, 0.5, 0.09091, 0.5, 0.04545, 0.5, 0.04545, 0.5, 0.09091, 0.5, 0.4091, 0.5, 0.3636, 0.5, 0.3636, 0.5, 0.4091, 0.5, 0.7273, 0.5, 0.6818, 0.5, 0.6818, 0.5, 0.7273, 0.5, 0.04545, 0.5, -2.682e-07, 0.5, -2.682e-07, 0.5, 0.04545, 0.5, 0.3636, 0.5, 0.3182, 0.5, 0.3182, 0.5, 0.3636, 0.5, 0.6818, 0.5, 0.6364, 0.5, 0.6364, 0.5, 0.6818, 0.5, 1.0, 0.5, 0.9545, 0.5, 0.9545, 0.5, 1.0, 0.5, 0.3182, 0.5, 0.2727, 0.5, 0.2727, 0.5, 0.3182, 0.5, 0.6364, 0.5, 0.5909, 0.5, 0.5909, 0.5, 0.6364, 0.5, 0.75, 0.49, 0.8176, 0.4803, 0.8798, 0.4519, 0.9314, 0.4072, 0.9683, 0.3497, 0.9876, 0.2842, 0.9876, 0.2158, 0.9683, 0.1503, 0.9314, 0.09283, 0.8798, 0.0481, 0.8176, 0.01972, 0.75, 0.01, 0.6824, 0.01972, 0.6202, 0.0481, 0.5686, 0.09283, 0.5317, 0.1503, 0.5124, 0.2158, 0.5124, 0.2842, 0.5317, 0.3497, 0.5686, 0.4072, 0.6202, 0.4519, 0.6824, 0.4803, 0.5909, 0.5, 0.5455, 0.5, 0.5455, 0.5, 0.5909, 0.5, 0.6364, 0.5, 0.5909, 0.5, 0.5909, 0.5, 0.6364, 0.5, 0.2273, 0.5, 0.1818, 0.5, 0.1818, 0.5, 0.2273, 0.5, 0.5455, 0.5, 0.5, 0.5, 0.5, 0.5, 0.5455, 0.5, 0.9314, 0.09283, 0.9683, 0.1503, 0.9683, 0.1503, 0.9314, 0.09283, 0.1818, 0.5, 0.1364, 0.5, 0.1364, 0.5, 0.1818, 0.5, 0.5, 0.5, 0.4545, 0.5, 0.4545, 0.5, 0.5, 0.5, 0.7273, 0.5, 0.6818, 0.5, 0.6818, 0.5, 0.7273, 0.5, 0.1364, 0.5, 0.09091, 0.5, 0.09091, 0.5, 0.1364, 0.5, 0.4545, 0.5, 0.4091, 0.5, 0.4091, 0.5, 0.4545, 0.5, 0.9683, 0.1503, 0.9876, 0.2158, 0.9876, 0.2158, 0.9683, 0.1503, 0.09091, 0.5, 0.04545, 0.5, 0.04545, 0.5, 0.09091, 0.5, 0.4091, 0.5, 0.3636, 0.5, 0.3636, 0.5, 0.4091, 0.5, 0.9876, 0.2158, 0.9876, 0.2842, 0.9876, 0.2842, 0.9876, 0.2158, 0.04545, 0.5, -2.682e-07, 0.5, -2.682e-07, 0.5, 0.04545, 0.5, 0.3636, 0.5, 0.3182, 0.5, 0.3182, 0.5, 0.3636, 0.5, 0.8182, 0.5, 0.7727, 0.5, 0.7727, 0.5, 0.8182, 0.5, 1.0, 0.5, 0.9545, 0.5, 0.9545, 0.5, 1.0, 0.5, 0.3182, 0.5, 0.2727, 0.5, 0.2727, 0.5, 0.3182, 0.5, 0.9091, 0.5, 0.9091, 0.5, 0.9091, 0.5, 0.9091, 0.5, 0.9545, 0.5, 0.9091, 0.5, 0.9091, 0.5, 0.9545, 0.5, 0.9545, 0.5, 0.9091, 0.5, 0.9091, 0.5, 0.9545, 0.5, 0.6364, 0.5, 0.5909, 0.5, 0.5909, 0.5, 0.6364, 0.5, 0.3182, 0.5, 0.2727, 0.5, 0.2727, 0.5, 0.3182, 0.5, 1.0, 0.5, 0.9545, 0.5, 0.9545, 0.5, 1.0, 0.5, 0.6818, 0.5, 0.6364, 0.5, 0.6364, 0.5, 0.6818, 0.5, 0.3636, 0.5, 0.3182, 0.5, 0.3182, 0.5, 0.3636, 0.5, 0.04545, 0.5, -2.682e-07, 0.5, -2.682e-07, 0.5, 0.04545, 0.5, 0.7273, 0.5, 0.6818, 0.5, 0.6818, 0.5, 0.7273, 0.5, 0.4091, 0.5, 0.3636, 0.5, 0.3636, 0.5, 0.4091, 0.5, 0.09091, 0.5, 0.04545, 0.5, 0.04545, 0.5, 0.09091, 0.5, 0.7727, 0.5, 0.7273, 0.5, 0.7273, 0.5, 0.7727, 0.5, 0.4545, 0.5, 0.4091, 0.5, 0.4091, 0.5, 0.4545, 0.5, 0.1364, 0.5, 0.09091, 0.5, 0.09091, 0.5, 0.1364, 0.5, 0.8182, 0.5, 0.7727, 0.5, 0.7727, 0.5, 0.8182, 0.5, 0.5, 0.5, 0.4545, 0.5, 0.4545, 0.5, 0.5, 0.5, 0.1818, 0.5, 0.1364, 0.5, 0.1364, 0.5, 0.1818, 0.5, 0.8636, 0.5, 0.8182, 0.5, 0.8182, 0.5, 0.8636, 0.5, 0.5455, 0.5, 0.5, 0.5, 0.5, 0.5, 0.5455, 0.5, 0.2273, 0.5, 0.1818, 0.5, 0.1818, 0.5, 0.2273, 0.5, 0.9091, 0.5, 0.8636, 0.5, 0.8636, 0.5, 0.9091, 0.5, 0.5909, 0.5, 0.5455, 0.5, 0.5455, 0.5, 0.5909, 0.5, 0.2727, 0.5, 0.2273, 0.5, 0.2273, 0.5, 0.2727, 0.5, 0.9091, 0.5, 0.8636, 0.5, 0.8636, 0.5, 0.9091, 0.5, 0.8636, 0.5, 0.8182, 0.5, 0.8182, 0.5, 0.8636, 0.5, 0.8182, 0.5, 0.7727, 0.5, 0.7727, 0.5, 0.8182, 0.5, 0.7727, 0.5, 0.7273, 0.5, 0.7273, 0.5, 0.7727, 0.5, 0.7273, 0.5, 0.6818, 0.5, 0.6818, 0.5, 0.7273, 0.5, 0.6818, 0.5, 0.6364, 0.5, 0.6364, 0.5, 0.6818, 0.5, 0.6364, 0.5, 0.5909, 0.5, 0.5909, 0.5, 0.6364, 0.5, 0.8636, 0.5, 0.8182, 0.5, 0.8182, 0.5, 0.8636, 0.5, 0.8798, 0.0481, 0.9314, 0.09283, 0.9314, 0.09283, 0.8798, 0.0481, 0.9314, 0.4072, 0.8798, 0.4519, 0.8798, 0.4519, 0.9314, 0.4072, 0.7727, 0.5, 0.7273, 0.5, 0.7273, 0.5, 0.7727, 0.5, 0.5909, 0.5, 0.5909, 0.5, 0.5909, 0.5, 0.5909, 0.5, 0.9683, 0.3497, 0.9314, 0.4072, 0.9314, 0.4072, 0.9683, 0.3497, 0.6818, 0.5, 0.6364, 0.5, 0.6364, 0.5, 0.6818, 0.5, 0.9091, 0.5, 0.8636, 0.5, 0.8636, 0.5, 0.9091, 0.5, 0.9876, 0.2842, 0.9683, 0.3497, 0.9683, 0.3497, 0.9876, 0.2842, 0.502, 0.875, 0.752, 0.875, 0.752, 0.9702, 0.7189, 1.0, 0.5351, 1.0, 0.502, 0.9657, 0.752, 0.25, 1.0, 0.25, 1.0, 0.5, 0.752, 0.5, 0.126, 0.25, 0.252, 0.25, 0.252, 0.5, 0.126, 0.5, 0.252, 0.25, 0.502, 0.25, 0.502, 0.5, 0.252, 0.5, 0.502, 0.25, 0.752, 0.25, 0.752, 0.5, 0.502, 0.5, 0.152, 1.0, 0.226, 1.0, 0.226, 1.0, 0.152, 1.0, 0.126, 0.875, 0.252, 0.875, 0.252, 0.949, 0.226, 1.0, 0.152, 1.0, 0.126, 0.9304, 0.752, 0.875, 1.0, 0.875, 1.0, 0.9725, 0.9995, 0.9812, 0.998, 0.9894, 0.9871, 0.9982, 0.9767, 0.9995, 0.9658, 1.0, 0.7828, 1.0, 0.752, 0.9702, 0.502, 0.125, 0.752, 0.125, 0.752, 0.25, 0.502, 0.25, 0.252, 0.125, 0.502, 0.125, 0.502, 0.25, 0.252, 0.25, 0.126, 0.125, 0.252, 0.125, 0.252, 0.25, 0.126, 0.25, 0.752, 0.125, 1.0, 0.125, 1.0, 0.25, 0.752, 0.25, 0.502, 0.5, 0.752, 0.5, 0.752, 0.75, 0.502, 0.75, 0.252, 0.5, 0.502, 0.5, 0.502, 0.75, 0.252, 0.75, 0.126, 0.5, 0.252, 0.5, 0.252, 0.75, 0.126, 0.75, 0.752, 0.5, 1.0, 0.5, 1.0, 0.75, 0.752, 0.75, 0.0, 0.5, 0.126, 0.5, 0.126, 0.75, 0.0, 0.75, 0.0, 0.125, 0.126, 0.125, 0.126, 0.25, 0.0, 0.25, 0.1047, 0.0, 0.0, 0.0, 0.0, 0.0, 0.1047, 0.0, 0.0, 0.25, 0.126, 0.25, 0.126, 0.5, 0.0, 0.5, 0.0, 0.75, 0.126, 0.75, 0.126, 0.875, 0.0, 0.875, 0.502, 0.75, 0.752, 0.75, 0.752, 0.875, 0.502, 0.875, 0.252, 0.75, 0.502, 0.75, 0.502, 0.875, 0.252, 0.875, 0.126, 0.75, 0.252, 0.75, 0.252, 0.875, 0.126, 0.875, 0.752, 0.75, 1.0, 0.75, 1.0, 0.875, 0.752, 0.875, 0.1513, 0.0, 0.126, 0.06993, 0.126, 0.125, 0.252, 0.125, 0.252, 0.05093, 0.2267, 0.0, 1.0, 0.125, 1.0, 0.02638, 1.0, 0.02638, 1.0, 0.125, 0.4726, 0.0, 0.2814, 0.0, 0.2814, 0.0, 0.4726, 0.0, 0.126, 0.06993, 0.1513, 0.0, 0.2267, 0.0, 0.252, 0.05093, 0.252, 0.125, 0.126, 0.125, 0.752, 0.02972, 0.7844, 0.0, 0.9639, 0.0, 0.9754, 0.000457, 0.9864, 0.001761, 0.9979, 0.01015, 0.9995, 0.01804, 1.0, 0.02638, 1.0, 0.125, 0.752, 0.125, 0.752, 0.25, 0.752, 0.5, 1.0, 0.5, 1.0, 0.25, 0.126, 0.25, 0.126, 0.5, 0.252, 0.5, 0.252, 0.25, 0.252, 0.25, 0.252, 0.5, 0.502, 0.5, 0.502, 0.25, 0.502, 0.25, 0.502, 0.5, 0.752, 0.5, 0.752, 0.25, 0.0, 0.875, 0.0, 1.0, 0.1042, 1.0, 0.126, 0.9304, 0.126, 0.875, 0.126, 0.875, 0.126, 0.9304, 0.152, 1.0, 0.226, 1.0, 0.252, 0.949, 0.252, 0.875, 0.752, 0.875, 0.752, 0.9702, 0.7828, 1.0, 0.9658, 1.0, 0.9767, 0.9995, 0.9871, 0.9982, 0.998, 0.9894, 0.9995, 0.9812, 1.0, 0.9725, 1.0, 0.875, 0.502, 0.125, 0.502, 0.25, 0.752, 0.25, 0.752, 0.125, 0.252, 0.125, 0.252, 0.25, 0.502, 0.25, 0.502, 0.125, 0.126, 0.125, 0.126, 0.25, 0.252, 0.25, 0.252, 0.125, 0.752, 0.125, 0.752, 0.25, 1.0, 0.25, 1.0, 0.125, 0.502, 0.5, 0.502, 0.75, 0.752, 0.75, 0.752, 0.5, 0.252, 0.5, 0.252, 0.75, 0.502, 0.75, 0.502, 0.5, 0.126, 0.5, 0.126, 0.75, 0.252, 0.75, 0.252, 0.5, 0.752, 0.5, 0.752, 0.75, 1.0, 0.75, 1.0, 0.5, 0.0, 0.5, 0.0, 0.75, 0.126, 0.75, 0.126, 0.5, 0.0, 0.125, 0.0, 0.25, 0.126, 0.25, 0.126, 0.125, 0.0, 0.0, 0.0, 0.125, 0.126, 0.125, 0.126, 0.06993, 0.1047, 0.0, 0.0, 0.25, 0.0, 0.5, 0.126, 0.5, 0.126, 0.25, 0.0, 0.75, 0.0, 0.875, 0.126, 0.875, 0.126, 0.75, 0.502, 0.75, 0.502, 0.875, 0.752, 0.875, 0.752, 0.75, 0.252, 0.75, 0.252, 0.875, 0.502, 0.875, 0.502, 0.75, 0.126, 0.75, 0.126, 0.875, 0.252, 0.875, 0.252, 0.75, 0.752, 0.75, 0.752, 0.875, 1.0, 0.875, 1.0, 0.75, 0.252, 0.875, 0.252, 0.949, 0.2816, 1.0, 0.4724, 1.0, 0.502, 0.9657, 0.502, 0.875, 0.2814, 0.0, 0.252, 0.05093, 0.252, 0.125, 0.502, 0.125, 0.502, 0.03485, 0.4726, 0.0, 0.5351, 0.0, 0.502, 0.03485, 0.502, 0.125, 0.752, 0.125, 0.752, 0.02972, 0.7189, 0.0, 0.7844, 0.0, 0.752, 0.02972, 0.752, 0.125, 1.0, 0.125, 1.0, 0.02638, 0.9995, 0.01804, 0.9979, 0.01015, 0.9864, 0.001761, 0.9754, 0.000457, 0.9639, 0.0, 0.0, 0.0, 0.0, 0.125, 0.0, 0.125, 0.0, 0.0, 0.9639, 0.0, 0.7844, 0.0, 0.7844, 0.0, 0.9639, 0.0, 0.2816, 1.0, 0.4724, 1.0, 0.4724, 1.0, 0.2816, 1.0, 0.0, 0.875, 0.126, 0.875, 0.126, 0.9304, 0.1042, 1.0, 0.0, 1.0, 0.0, 0.5, 0.0, 0.75, 0.0, 0.75, 0.0, 0.5, 1.0, 0.5, 1.0, 0.25, 1.0, 0.25, 1.0, 0.5, 0.252, 0.05093, 0.2814, 0.0, 0.4726, 0.0, 0.502, 0.03485, 0.502, 0.125, 0.252, 0.125, 0.7189, 0.0, 0.5351, 0.0, 0.5351, 0.0, 0.7189, 0.0, 0.502, 0.03485, 0.5351, 0.0, 0.7189, 0.0, 0.752, 0.02972, 0.752, 0.125, 0.502, 0.125, 0.502, 0.875, 0.502, 0.9657, 0.5351, 1.0, 0.7189, 1.0, 0.752, 0.9702, 0.752, 0.875, 0.7828, 1.0, 0.9658, 1.0, 0.9658, 1.0, 0.7828, 1.0, 0.252, 0.875, 0.502, 0.875, 0.502, 0.9657, 0.4724, 1.0, 0.2816, 1.0, 0.252, 0.949, 0.0, 0.25, 0.0, 0.5, 0.0, 0.5, 0.0, 0.25, 1.0, 0.25, 1.0, 0.125, 1.0, 0.125, 1.0, 0.25, 1.0, 0.75, 1.0, 0.5, 1.0, 0.5, 1.0, 0.75, 0.0, 0.75, 0.0, 0.875, 0.0, 0.875, 0.0, 0.75, 0.0, 1.0, 0.1042, 1.0, 0.1042, 1.0, 0.0, 1.0, 0.0, 0.0, 0.1047, 0.0, 0.126, 0.06993, 0.126, 0.125, 0.0, 0.125, 1.0, 0.875, 1.0, 0.75, 1.0, 0.75, 1.0, 0.875, 0.0, 0.875, 0.0, 1.0, 0.0, 1.0, 0.0, 0.875, 0.0, 0.125, 0.0, 0.25, 0.0, 0.25, 0.0, 0.125, 1.0, 0.9725, 1.0, 0.875, 1.0, 0.875, 1.0, 0.9725, 0.9639, 0.0, 0.9639, 0.0, 0.9754, 0.000457, 0.9754, 0.000457, 0.9754, 0.000457, 0.9754, 0.000457, 0.9864, 0.001761, 0.9864, 0.001761, 0.9864, 0.001761, 0.9864, 0.001761, 0.9979, 0.01015, 0.9979, 0.01015, 0.9979, 0.01015, 0.9979, 0.01015, 0.9995, 0.01804, 0.9995, 0.01804, 0.9995, 0.01804, 0.9995, 0.01804, 1.0, 0.02638, 1.0, 0.02638, 1.0, 0.9725, 1.0, 0.9725, 0.9995, 0.9812, 0.9995, 0.9812, 0.9995, 0.9812, 0.9995, 0.9812, 0.998, 0.9894, 0.998, 0.9894, 0.998, 0.9894, 0.998, 0.9894, 0.9871, 0.9982, 0.9871, 0.9982, 0.9871, 0.9982, 0.9871, 0.9982, 0.9767, 0.9995, 0.9767, 0.9995, 0.9767, 0.9995, 0.9767, 0.9995, 0.9658, 1.0, 0.9658, 1.0, 0.5351, 1.0, 0.7189, 1.0, 0.7189, 1.0, 0.5351, 1.0, 0.2267, 0.0, 0.2427, 0.0, 0.252, 0.05093, 0.2427, 0.0, 0.261, 0.0, 0.252, 0.05093, 0.261, 0.0, 0.2768, 0.0, 0.252, 0.05093, 0.4726, 0.0, 0.4911, 0.0, 0.502, 0.03485, 0.4911, 0.0, 0.5123, 0.0, 0.502, 0.03485, 0.5123, 0.0, 0.5306, 0.0, 0.502, 0.03485, 0.7189, 0.0, 0.7398, 0.0, 0.752, 0.02972, 0.7398, 0.0, 0.7639, 0.0, 0.752, 0.02972, 0.7639, 0.0, 0.7846, 0.0, 0.752, 0.02972, 0.7828, 1.0, 0.7633, 1.0, 0.752, 0.9702, 0.7633, 1.0, 0.741, 1.0, 0.752, 0.9702, 0.741, 1.0, 0.7218, 1.0, 0.752, 0.9702, 0.5351, 1.0, 0.5142, 1.0, 0.502, 0.9657, 0.5142, 1.0, 0.4904, 1.0, 0.502, 0.9657, 0.4904, 1.0, 0.4698, 1.0, 0.502, 0.9657, 0.2816, 1.0, 0.2629, 1.0, 0.252, 0.949, 0.2629, 1.0, 0.2414, 1.0, 0.252, 0.949, 0.2414, 1.0, 0.2228, 1.0, 0.252, 0.949, 0.152, 1.0, 0.1356, 1.0, 0.126, 0.9304, 0.1356, 1.0, 0.1167, 1.0, 0.126, 0.9304, 0.1167, 1.0, 0.1004, 1.0, 0.126, 0.9304, 0.1047, 0.0, 0.1182, 0.0, 0.126, 0.06993, 0.1182, 0.0, 0.1337, 0.0, 0.126, 0.06993, 0.1337, 0.0, 0.1471, 0.0, 0.126, 0.06993, 0.2814, 0.0, 0.2628, 0.0, 0.252, 0.05093, 0.2628, 0.0, 0.2415, 0.0, 0.252, 0.05093, 0.2415, 0.0, 0.2231, 0.0, 0.252, 0.05093, 0.5351, 0.0, 0.5142, 0.0, 0.502, 0.03485, 0.5142, 0.0, 0.4904, 0.0, 0.502, 0.03485, 0.4904, 0.0, 0.4698, 0.0, 0.502, 0.03485, 0.7844, 0.0, 0.7639, 0.0, 0.752, 0.02972, 0.7639, 0.0, 0.7404, 0.0, 0.752, 0.02972, 0.7404, 0.0, 0.72, 0.0, 0.752, 0.02972, 0.7189, 1.0, 0.7398, 1.0, 0.752, 0.9702, 0.7398, 1.0, 0.7638, 1.0, 0.752, 0.9702, 0.7638, 1.0, 0.7845, 1.0, 0.752, 0.9702, 0.4724, 1.0, 0.491, 1.0, 0.502, 0.9657, 0.491, 1.0, 0.5124, 1.0, 0.502, 0.9657, 0.5124, 1.0, 0.5308, 1.0, 0.502, 0.9657, 0.226, 1.0, 0.2424, 1.0, 0.252, 0.949, 0.2424, 1.0, 0.2613, 1.0, 0.252, 0.949, 0.2613, 1.0, 0.2776, 1.0, 0.252, 0.949, 0.1042, 1.0, 0.118, 1.0, 0.126, 0.9304, 0.118, 1.0, 0.1338, 1.0, 0.126, 0.9304, 0.1338, 1.0, 0.1475, 1.0, 0.126, 0.9304, 0.1513, 0.0, 0.1353, 0.0, 0.126, 0.06993, 0.1353, 0.0, 0.1169, 0.0, 0.126, 0.06993, 0.1169, 0.0, 0.101, 0.0, 0.126, 0.06993, 0.2267, 0.0, 0.2267, 0.0, 0.2427, 0.0, 0.2427, 0.0, 0.2427, 0.0, 0.2427, 0.0, 0.2628, 0.0, 0.2628, 0.0, 0.2628, 0.0, 0.2628, 0.0, 0.2814, 0.0, 0.2814, 0.0, 0.4726, 0.0, 0.4726, 0.0, 0.4911, 0.0, 0.4911, 0.0, 0.4911, 0.0, 0.4911, 0.0, 0.5142, 0.0, 0.5142, 0.0, 0.5142, 0.0, 0.5142, 0.0, 0.5351, 0.0, 0.5351, 0.0, 0.7189, 0.0, 0.7189, 0.0, 0.7398, 0.0, 0.7398, 0.0, 0.7398, 0.0, 0.7398, 0.0, 0.7639, 0.0, 0.7639, 0.0, 0.7639, 0.0, 0.7639, 0.0, 0.7844, 0.0, 0.7844, 0.0, 0.7828, 1.0, 0.7828, 1.0, 0.7633, 1.0, 0.7633, 1.0, 0.7633, 1.0, 0.7633, 1.0, 0.7398, 1.0, 0.7398, 1.0, 0.7398, 1.0, 0.7398, 1.0, 0.7189, 1.0, 0.7189, 1.0, 0.5351, 1.0, 0.5351, 1.0, 0.5142, 1.0, 0.5142, 1.0, 0.5142, 1.0, 0.5142, 1.0, 0.491, 1.0, 0.491, 1.0, 0.491, 1.0, 0.491, 1.0, 0.4724, 1.0, 0.4724, 1.0, 0.2816, 1.0, 0.2816, 1.0, 0.2629, 1.0, 0.2629, 1.0, 0.2629, 1.0, 0.2629, 1.0, 0.2424, 1.0, 0.2424, 1.0, 0.2424, 1.0, 0.2424, 1.0, 0.226, 1.0, 0.226, 1.0, 0.152, 1.0, 0.152, 1.0, 0.1356, 1.0, 0.1356, 1.0, 0.1356, 1.0, 0.1356, 1.0, 0.118, 1.0, 0.118, 1.0, 0.118, 1.0, 0.118, 1.0, 0.1042, 1.0, 0.1042, 1.0, 0.1047, 0.0, 0.1047, 0.0, 0.1182, 0.0, 0.1182, 0.0, 0.1182, 0.0, 0.1182, 0.0, 0.1353, 0.0, 0.1353, 0.0, 0.1353, 0.0, 0.1353, 0.0, 0.1513, 0.0, 0.1513, 0.0, 0.2267, 0.0, 0.1513, 0.0, 0.1513, 0.0, 0.2267, 0.0])
me_cylinder_005.materials.append(mat_base)
me_cylinder_005.materials.append(mat_soporte_patas)
me_cylinder_005.materials.append(mat_table)
me_cylinder_005.update()

# ---- objects
ob_patas = bpy.data.objects.new('Patas', me_cylinder_005)

# ---- transforms, parenting, visibility, modifiers, constraints
ob_patas.location = (0.0, 0.0, 0.0)
_m = ob_patas.modifiers.new('Auto Smooth', 'NODES')
_m.node_group = ng_auto_smooth
_gi = [s.identifier for s in ng_auto_smooth.interface.items_tree if s.item_type == 'SOCKET' and s.in_out == 'INPUT']
_m[_gi[1]] = 0.5236  # Angle

# ---- collection membership
col_collection.objects.link(ob_patas)

# ---- scene / render settings (as saved in the file)
scene.frame_start = 1; scene.frame_end = 250; scene.frame_set(1)
scene.render.engine = 'BLENDER_EEVEE_NEXT'
scene.cycles.sampling_pattern = 'TABULATED_SOBOL'
bpy.context.view_layer.update()

# ---- added for rendering (the .blend has no active camera and no usable light): camera, sun
cam_auto = bpy.data.cameras.new('AutoCamera')
cam_auto.lens = 50.0
cam_auto.sensor_width = 36.0
cam_auto.clip_end = 1000.0
ob_auto_camera = bpy.data.objects.new('AutoCamera', cam_auto)
scene.collection.objects.link(ob_auto_camera)
ob_auto_camera.location = (4.22703, -5.13934, 3.66415)
ob_auto_camera.rotation_euler = (1.09748, -7.21219e-08, 0.694738)
scene.camera = ob_auto_camera
light_auto_sun = bpy.data.lights.new('AutoSun', 'SUN')
light_auto_sun.energy = 3.0
light_auto_sun.angle = 0.0523599
ob_auto_sun = bpy.data.objects.new('AutoSun', light_auto_sun)
scene.collection.objects.link(ob_auto_sun)
ob_auto_sun.rotation_euler = (0.872665, 0.174533, 0.523599)
bpy.context.view_layer.update()
